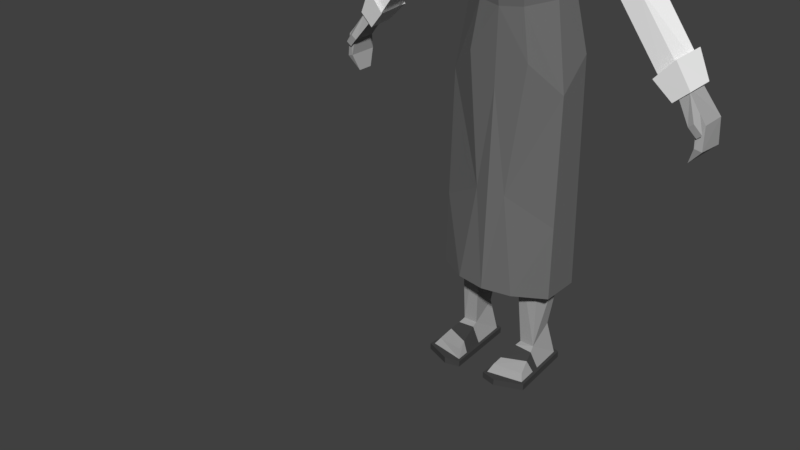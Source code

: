 # Source: Kris.blend  (saved by Blender 2.79.0; exported with 4.5.12 LTS)
import bpy
from mathutils import Matrix  # noqa: F401  (used for matrix-valued properties, if any)

bpy.ops.wm.read_factory_settings(use_empty=True)
scene = bpy.context.scene
scene.name = 'Scene'

# ---- collections
col_collection_1 = bpy.data.collections.new('Collection 1'); scene.collection.children.link(col_collection_1)

# ---- materials (node trees are filled in below, after node groups)
mat_skin = bpy.data.materials.new('Skin')
mat_skin.alpha_threshold = 0.0
mat_skin.use_transparent_shadow = False
mat_skin.diffuse_color = (0.3801, 0.3801, 0.3801, 1.0)
mat_skin.roughness = 0.5
mat_skin.line_color = (0.0, 0.0, 0.0, 1.0)
mat_dress = bpy.data.materials.new('Dress')
mat_dress.alpha_threshold = 0.0
mat_dress.use_transparent_shadow = False
mat_dress.diffuse_color = (0.1574, 0.1574, 0.1574, 1.0)
mat_dress.roughness = 0.5
mat_blouse = bpy.data.materials.new('Blouse')
mat_blouse.alpha_threshold = 0.0
mat_blouse.use_transparent_shadow = False
mat_blouse.diffuse_color = (0.855, 0.855, 0.855, 1.0)
mat_blouse.roughness = 0.5
mat_shoes = bpy.data.materials.new('Shoes')
mat_shoes.alpha_threshold = 0.0
mat_shoes.use_transparent_shadow = False
mat_shoes.diffuse_color = (0.06072, 0.06072, 0.06072, 1.0)
mat_shoes.roughness = 0.5
mat_buttons = bpy.data.materials.new('Buttons')
mat_buttons.alpha_threshold = 0.0
mat_buttons.use_transparent_shadow = False
mat_buttons.diffuse_color = (0.2462, 0.1852, 0.03507, 1.0)
mat_buttons.roughness = 0.5
mat_ribbons = bpy.data.materials.new('Ribbons')
mat_ribbons.alpha_threshold = 0.0
mat_ribbons.use_transparent_shadow = False
mat_ribbons.diffuse_color = (0.7399, 0.7066, 0.0, 1.0)
mat_ribbons.roughness = 0.5
mat_hair = bpy.data.materials.new('Hair')
mat_hair.alpha_threshold = 0.0
mat_hair.use_transparent_shadow = False
mat_hair.diffuse_color = (0.0, 0.0, 0.0, 1.0)
mat_hair.roughness = 0.5

# ---- material node trees

# ---- world
world_world = bpy.data.worlds.new('World'); scene.world = world_world
world_world.color = (0.05088, 0.05088, 0.05088)
world_world.use_sun_shadow = False
world_world.sun_shadow_jitter_overblur = 0.0
world_world.cycles.sampling_method = 'MANUAL'

# ---- meshes
me_cube = bpy.data.meshes.new('Cube')
me_cube.from_pydata([(1.143, 1.696, -0.6967), (1.143, 1.696, 0.07354), (0.5031, 8.155, 0.421), (0.4293, 6.878, 0.2436), (1.045, 9.175, -0.4524), (1.045, 9.004, -0.01188), (0.8795, 7.128, -0.5511), (1.005, 8.359, -0.5383), (0.8498, 6.995, -0.1081), (1.005, 8.301, 0.03223), (0.421, 7.259, -0.7733), (0.5864, 8.332, -0.9431), (0.4288, 9.047, 0.2443), (0.5374, 9.311, -0.6098), (0.5661, 1.696, 0.41), (0.5661, 1.696, -1.083), (0.7648, 9.381, -0.1865), (0.7552, 9.372, -0.1953), (3.348, 6.114, -0.4639), (3.266, 6.038, -0.03455), (3.027, 5.837, -0.5338), (3.001, 5.812, -0.006506), (2.194, 7.47, -0.06672), (2.236, 7.594, -0.432), (1.976, 7.293, -0.4794), (1.937, 7.241, -0.04286), (1.464, 8.934, -0.4475), (3.107, 6.588, -0.5267), (3.016, 6.514, 0.04882), (1.454, 8.774, -0.02504), (2.701, 6.179, -0.6083), (2.681, 6.145, 0.07868), (2.479, 7.359, -0.4288), (2.109, 7.025, -0.4945), (3.2, 6.166, -0.4168), (3.152, 6.124, -0.0962), (3.012, 6.008, -0.4691), (2.997, 5.994, -0.07526), (3.611, 5.616, -0.4566), (3.569, 5.58, -0.04058), (3.446, 5.478, -0.5244), (3.433, 5.466, -0.0134), (3.62, 5.15, -0.4906), (3.58, 5.161, -0.009167), (3.468, 5.196, -0.569), (3.455, 5.199, 0.02228), (3.35, 4.908, -0.3634), (3.35, 4.908, -0.05853), (3.07, 5.901, -0.06433), (3.226, 6.031, -0.08662), (3.313, 5.619, -0.03127), (3.449, 5.732, -0.05624), (3.57, 5.445, 0.04308), (3.426, 5.604, 0.06853), (3.334, 5.527, 0.05806), (3.479, 5.367, 0.03455), (0.4613, 8.57, 0.3334), (0.7523, 9.253, -0.5432), (0.7587, 9.024, 0.1072), (0.6784, 8.574, 0.1781), (0.5501, 9.011, -0.7066), (0.4474, 8.774, 0.2953), (1.045, 9.319, -0.1957), (1.061, 9.204, -0.4658), (0.8597, 9.753, -0.231), (1.057, 9.027, 0.01315), (0.4749, 8.577, 0.3656), (1.041, 9.35, -0.1946), (0.49, 9.42, -0.1888), (0.7697, 9.274, -0.5664), (0.7724, 9.041, 0.1354), (0.6966, 8.578, 0.2084), (0.5633, 9.018, -0.7389), (0.4214, 9.447, -0.1883), (0.3447, 9.176, 0.1161), (0.2854, 9.375, -0.4652), (0.8899, 9.315, -0.02904), (0.6862, 10.07, -0.1186), (0.8153, 10.86, 0.6271), (0.6481, 10.32, 0.4934), (0.5565, 9.836, 0.1089), (0.77, 11.01, 0.6084), (0.8216, 10.48, -0.009645), (0.8489, 10.97, 0.3524), (1.008, 11.02, -0.1138), (0.8115, 11.16, -0.8179), (0.7418, 11.79, 0.05374), (0.8933, 10.23, 0.03097), (0.8952, 10.02, 0.01609), (0.5925, 11.71, -0.5609), (0.6216, 11.79, 0.8216), (0.92, 11.19, 0.7687), (1.018, 11.07, 0.4236), (0.5639, 10.21, 0.8924), (0.1034, 11.27, 1.092), (0.6335, 9.505, 0.445), (0.2877, 10.46, 1.03), (0.5142, 11.24, 1.051), (0.4599, 11.11, 0.9775), (0.7528, 10.86, 0.8668), (0.9948, 11.32, 0.1376), (1.086, 10.88, 0.1972), (0.6927, 9.529, 0.1281), (0.694, 9.488, 0.2794), (0.8528, 9.543, 0.07654), (0.8391, 9.471, 0.3397), (0.9345, 9.507, 0.2083), (0.7392, 9.924, 0.3047), (0.9001, 9.901, 0.3681), (0.9768, 9.957, 0.2099), (0.8817, 10.0, 0.07345), (0.7468, 9.99, 0.1147), (0.5553, 8.892, 0.4423), (0.8665, 8.754, 0.1686), (0.913, 8.881, 0.3364), (1.097, 8.793, 0.1663), (0.5655, 8.396, 0.4988), (0.7419, 8.006, 0.2957), (0.7885, 8.132, 0.4635), (0.602, 7.692, 0.3153), (0.6452, 8.753, 0.217), (0.6201, 10.26, -0.7827), (0.8308, 9.278, -0.5035), (0.424, 8.751, 0.3455), (0.3628, 7.955, 0.5055), (0.2614, 8.875, 0.3311), (0.4317, 8.922, 0.4208), (0.5396, 9.002, 0.1935), (0.3936, 8.876, 0.2455), (0.227, 8.472, 0.4892), (0.6173, 9.158, 0.3278), (0.913, 8.081, 0.2149), (0.9595, 8.207, 0.3827), (1.115, 8.537, 0.1292), (0.9439, 7.767, 0.1161), (0.5084, 8.49, -0.8482), (0.8375, 10.14, -0.4584), (0.3047, 10.39, -0.9054), (0.5741, 9.686, -0.5056), (0.2466, 9.875, -0.863), (0.3297, 9.435, -0.8287), (0.1732, 7.804, -0.9953), (0.7624, 9.801, -0.8837), (0.4057, 10.82, -0.9244), (0.8198, 10.79, -0.5626), (0.2816, 9.724, -0.0008193), (0.4027, 9.883, -0.2228), (0.5077, 0.476, -0.09757), (0.05078, 5.088, 0.2621), (0.5077, 0.7637, -0.5483), (0.05078, 5.088, -0.7183), (0.7856, 0.476, -0.09757), (0.7569, 5.088, -0.00877), (0.7856, 0.7637, -0.5483), (0.868, 5.088, -0.6298), (0.3777, 2.865, 0.05938), (0.2993, 3.519, -0.5614), (1.02, 3.519, -0.5614), (0.8458, 2.865, -0.01923), (0.332, 3.371, 0.1509), (1.05, 2.729, -0.7024), (0.287, 2.467, -0.7024), (0.8458, 3.371, 0.07232), (0.9285, 0.2246, 0.4577), (0.4123, 0.1192, -0.661), (0.3913, 0.2677, 0.5814), (0.9037, 0.1192, -0.661), (0.3232, 0.1192, 0.6784), (0.9966, 0.1192, 0.5502), (0.9589, 0.1192, -0.7212), (1.062, 0.1192, 0.5997), (0.3562, 0.1192, -0.7203), (0.2693, 0.1192, 0.7398), (0.9634, -4.768e-07, -0.719), (1.065, -4.768e-07, 0.6018), (0.3608, -4.768e-07, -0.7192), (0.2727, -4.768e-07, 0.7411), (0.5603, 0.1192, 0.8066), (0.6575, 0.1192, -0.812), (0.6621, -4.768e-07, -0.8103), (0.5521, -4.768e-07, 0.8103), (0.9656, 0.1192, 0.1465), (0.3409, 0.1192, 0.4129), (0.8665, 0.3419, 0.2167), (0.4222, 0.3326, 0.4016), (0.3686, 0.1192, -0.004186), (0.9532, 0.1192, -0.01602), (0.8196, 0.416, 0.02244), (0.4858, 0.4465, 0.03016), (-1.143, 1.696, -0.6967), (-1.143, 1.696, 0.07354), (-0.5031, 8.155, 0.421), (-0.4293, 6.878, 0.2436), (-1.045, 9.175, -0.4524), (-1.045, 9.004, -0.01188), (-0.8795, 7.128, -0.5511), (-1.005, 8.359, -0.5383), (-0.8498, 6.995, -0.1081), (-1.005, 8.301, 0.03223), (-0.421, 7.259, -0.7733), (-0.5864, 8.332, -0.9431), (-0.4288, 9.047, 0.2443), (-0.5374, 9.311, -0.6098), (-0.5661, 1.696, 0.41), (-0.5661, 1.696, -1.083), (-1.49e-08, 1.696, -1.206), (-1.49e-08, 1.696, 0.5164), (-1.49e-08, 9.38, -0.5763), (-1.49e-08, 8.976, 0.3295), (-0.7648, 9.381, -0.1865), (-1.49e-08, 7.302, -0.8376), (-1.49e-08, 6.833, 0.3256), (-0.7552, 9.372, -0.1953), (-3.348, 6.114, -0.4639), (-3.266, 6.038, -0.03455), (-3.027, 5.837, -0.5338), (-3.001, 5.812, -0.006506), (-2.194, 7.47, -0.06672), (-2.236, 7.594, -0.432), (-1.976, 7.293, -0.4794), (-1.937, 7.241, -0.04286), (-1.464, 8.934, -0.4475), (-3.107, 6.588, -0.5267), (-3.016, 6.514, 0.04882), (-1.454, 8.774, -0.02504), (-2.701, 6.179, -0.6083), (-2.681, 6.145, 0.07868), (-2.479, 7.359, -0.4288), (-2.109, 7.025, -0.4945), (-3.2, 6.166, -0.4168), (-3.152, 6.124, -0.0962), (-3.012, 6.008, -0.4691), (-2.997, 5.994, -0.07526), (-3.611, 5.616, -0.4566), (-3.569, 5.58, -0.04058), (-3.446, 5.478, -0.5244), (-3.433, 5.466, -0.0134), (-3.62, 5.15, -0.4906), (-3.58, 5.161, -0.009167), (-3.468, 5.196, -0.569), (-3.455, 5.199, 0.02228), (-3.35, 4.908, -0.3634), (-3.35, 4.908, -0.05853), (-3.07, 5.901, -0.06433), (-3.226, 6.031, -0.08662), (-3.313, 5.619, -0.03127), (-3.449, 5.732, -0.05624), (-3.57, 5.445, 0.04308), (-3.426, 5.604, 0.06853), (-3.334, 5.527, 0.05806), (-3.479, 5.367, 0.03455), (-0.4613, 8.57, 0.3334), (-1.49e-08, 8.563, 0.4149), (-0.7523, 9.253, -0.5432), (-0.7587, 9.024, 0.1072), (-0.6784, 8.574, 0.1781), (-1.49e-08, 8.844, -0.8105), (-0.5501, 9.011, -0.7066), (-1.49e-08, 8.707, 0.385), (-0.4474, 8.774, 0.2953), (-1.045, 9.319, -0.1957), (-1.061, 9.204, -0.4658), (-0.8597, 9.753, -0.231), (-1.057, 9.027, 0.01315), (-0.4749, 8.577, 0.3656), (-1.041, 9.35, -0.1946), (-0.49, 9.42, -0.1888), (-1.49e-08, 8.537, -0.9178), (-1.49e-08, 8.135, 0.5119), (-1.49e-08, 8.57, 0.4493), (-0.7697, 9.274, -0.5664), (-0.7724, 9.041, 0.1354), (-0.6966, 8.578, 0.2084), (-1.49e-08, 8.855, -0.8444), (-0.5633, 9.018, -0.7389), (-1.49e-08, 9.07, 0.2248), (-0.4214, 9.447, -0.1883), (-0.3447, 9.176, 0.1161), (-0.2854, 9.375, -0.4652), (0.0, 10.0, -0.5524), (-0.8899, 9.315, -0.02904), (0.0, 10.67, 0.8952), (0.0, 9.701, -0.327), (-0.6862, 10.07, -0.1186), (-0.8153, 10.86, 0.6271), (0.0, 10.49, -0.9215), (0.0, 9.493, 0.4473), (-0.6481, 10.32, 0.4934), (0.0, 10.04, 0.75), (0.0, 10.3, 0.6238), (-0.5565, 9.836, 0.1089), (0.0, 11.03, 0.8775), (-0.77, 11.01, 0.6084), (-0.8216, 10.48, -0.009645), (-0.8489, 10.97, 0.3524), (-1.008, 11.02, -0.1138), (-0.8115, 11.16, -0.8179), (-0.7418, 11.79, 0.05374), (-0.8933, 10.23, 0.03097), (-0.8952, 10.02, 0.01609), (0.0, 11.23, -1.137), (0.0, 10.42, -1.031), (0.0, 11.95, -0.7146), (0.0, 11.27, 0.8977), (0.0, 11.66, 0.7434), (0.0, 12.04, 0.1091), (-0.5925, 11.71, -0.5609), (-0.6216, 11.79, 0.8216), (-0.92, 11.19, 0.7687), (-1.018, 11.07, 0.4236), (0.0, 11.85, 0.4231), (-0.5639, 10.21, 0.8924), (-0.1034, 11.27, 1.092), (-0.6335, 9.505, 0.445), (-0.2877, 10.46, 1.03), (-0.5142, 11.24, 1.051), (-0.4599, 11.11, 0.9775), (-0.7528, 10.86, 0.8668), (-0.9948, 11.32, 0.1376), (-1.086, 10.88, 0.1972), (-0.6927, 9.529, 0.1281), (-0.694, 9.488, 0.2794), (-0.8528, 9.543, 0.07654), (-0.8391, 9.471, 0.3397), (-0.9345, 9.507, 0.2083), (-0.7392, 9.924, 0.3047), (-0.9001, 9.901, 0.3681), (-0.9768, 9.957, 0.2099), (-0.8817, 10.0, 0.07345), (-0.7468, 9.99, 0.1147), (-0.5553, 8.892, 0.4423), (-0.8665, 8.754, 0.1686), (-0.913, 8.881, 0.3364), (-1.097, 8.793, 0.1663), (-0.5655, 8.396, 0.4988), (-0.7419, 8.006, 0.2957), (-0.7885, 8.132, 0.4635), (-1.49e-08, 8.99, -1.241), (-0.602, 7.692, 0.3153), (-0.6452, 8.753, 0.217), (-0.6201, 10.26, -0.7827), (-0.8308, 9.278, -0.5035), (-0.424, 8.751, 0.3455), (-0.3628, 7.955, 0.5055), (-0.2614, 8.875, 0.3311), (-0.4317, 8.922, 0.4208), (-0.5396, 9.002, 0.1935), (-0.3936, 8.876, 0.2455), (-0.227, 8.472, 0.4892), (-0.6173, 9.158, 0.3278), (-0.913, 8.081, 0.2149), (-0.9595, 8.207, 0.3827), (-1.115, 8.537, 0.1292), (-0.9439, 7.767, 0.1161), (-0.5084, 8.49, -0.8482), (-0.8375, 10.14, -0.4584), (-0.3047, 10.39, -0.9054), (-0.5741, 9.686, -0.5056), (-0.2466, 9.875, -0.863), (-1.49e-08, 8.955, -1.034), (-0.3297, 9.435, -0.8287), (-0.1732, 7.804, -0.9953), (-0.7624, 9.801, -0.8837), (-0.4057, 10.82, -0.9244), (-0.8198, 10.79, -0.5626), (0.0, 9.583, 0.1139), (-0.2816, 9.724, -0.0008193), (-0.4027, 9.883, -0.2228), (-1.49e-08, 9.23, -0.642), (-0.5077, 0.476, -0.09757), (-0.05078, 5.088, 0.2621), (-0.5077, 0.7637, -0.5483), (-0.05078, 5.088, -0.7183), (-0.7856, 0.476, -0.09757), (-0.7569, 5.088, -0.00877), (-0.7856, 0.7637, -0.5483), (-0.868, 5.088, -0.6298), (-0.3777, 2.865, 0.05938), (-0.2993, 3.519, -0.5614), (-1.02, 3.519, -0.5614), (-0.8458, 2.865, -0.01923), (-0.332, 3.371, 0.1509), (-1.05, 2.729, -0.7024), (-0.287, 2.467, -0.7024), (-0.8458, 3.371, 0.07232), (-0.9285, 0.2246, 0.4577), (-0.4123, 0.1192, -0.661), (-0.3913, 0.2677, 0.5814), (-0.9037, 0.1192, -0.661), (-0.3232, 0.1192, 0.6784), (-0.9966, 0.1192, 0.5502), (-0.9589, 0.1192, -0.7212), (-1.062, 0.1192, 0.5997), (-0.3562, 0.1192, -0.7203), (-0.2693, 0.1192, 0.7398), (-0.9634, -4.768e-07, -0.719), (-1.065, -4.768e-07, 0.6018), (-0.3608, -4.768e-07, -0.7192), (-0.2727, -4.768e-07, 0.7411), (-0.5603, 0.1192, 0.8066), (-0.6575, 0.1192, -0.812), (-0.6621, -4.768e-07, -0.8103), (-0.5521, -4.768e-07, 0.8103), (-0.9656, 0.1192, 0.1465), (-0.3409, 0.1192, 0.4129), (-0.8665, 0.3419, 0.2167), (-0.4222, 0.3326, 0.4016), (-0.3686, 0.1192, -0.004186), (-0.9532, 0.1192, -0.01602), (-0.8196, 0.416, 0.02244), (-0.4858, 0.4465, 0.03016), (0.8597, 9.753, -0.231), (0.8899, 9.315, -0.02904), (0.8952, 10.02, 0.01609), (0.6201, 10.26, -0.7827), (0.8308, 9.278, -0.5035), (0.5084, 8.49, -0.8482), (0.8375, 10.14, -0.4584), (0.3047, 10.39, -0.9054), (0.5741, 9.686, -0.5056), (0.2466, 9.875, -0.863), (0.3297, 9.435, -0.8287), (0.1732, 7.804, -0.9953), (-0.8597, 9.753, -0.231), (-0.8899, 9.315, -0.02904), (-0.8952, 10.02, 0.01609), (0.0, 10.42, -1.031), (-0.6201, 10.26, -0.7827), (-0.8308, 9.278, -0.5035), (-0.5084, 8.49, -0.8482), (-0.8375, 10.14, -0.4584), (-0.3047, 10.39, -0.9054), (-0.5741, 9.686, -0.5056), (-0.2466, 9.875, -0.863), (-1.49e-08, 8.955, -1.034), (-0.3297, 9.435, -0.8287), (-0.1732, 7.804, -0.9953), (1.143, 1.696, -0.6967), (1.143, 1.696, 0.07354), (0.4293, 6.878, 0.2436), (0.5743, 5.972, 0.2676), (0.6086, 6.186, -1.036), (1.098, 6.012, -0.6632), (0.8795, 7.128, -0.5511), (1.103, 5.461, -0.03248), (0.8498, 6.995, -0.1081), (0.421, 7.259, -0.7733), (0.5661, 1.696, 0.41), (0.5661, 1.696, -1.083), (0.5856, 3.756, -1.062), (0.2893, 3.556, 0.348), (1.124, 3.487, -0.6828), (1.128, 3.073, 0.03475), (-1.143, 1.696, -0.6967), (-1.143, 1.696, 0.07354), (-0.4293, 6.878, 0.2436), (-0.5743, 5.972, 0.2676), (-0.6086, 6.186, -1.036), (-1.098, 6.012, -0.6632), (-0.8795, 7.128, -0.5511), (-1.103, 5.461, -0.03248), (-0.8498, 6.995, -0.1081), (-0.421, 7.259, -0.7733), (-0.5661, 1.696, 0.41), (-0.5661, 1.696, -1.083), (-1.49e-08, 1.696, -1.206), (-1.49e-08, 1.696, 0.5164), (-1.49e-08, 7.302, -0.8376), (-1.49e-08, 6.201, -1.128), (-1.49e-08, 5.482, 0.355), (-1.49e-08, 6.833, 0.3256), (-0.5856, 3.756, -1.062), (-0.2893, 3.556, 0.348), (-1.124, 3.487, -0.6828), (-1.128, 3.073, 0.03475), (-1.49e-08, 3.054, 0.4585), (-1.49e-08, 3.803, -1.169)], [], [(22, 19, 18, 32), (8, 9, 2, 3), (58, 59, 71, 70), (7, 6, 10, 11), (4, 7, 63), (60, 57, 69, 72), (6, 7, 9, 8), (3, 2, 268, 211), (11, 10, 210, 267), (13, 368, 207), (67, 16, 70, 65), (13, 207, 75), (21, 31, 30, 20), (33, 32, 18, 20), (25, 24, 33), (22, 25, 21, 19), (29, 9, 25, 22), (9, 7, 24, 25), (7, 26, 23, 24), (26, 29, 22, 23), (4, 62, 5, 29, 26), (7, 4, 26), (19, 28, 31, 21), (5, 9, 29), (18, 27, 28, 19), (20, 30, 27, 18), (24, 23, 32, 33), (23, 22, 32), (21, 25, 33, 20), (18, 19, 35, 34), (20, 18, 34, 36), (21, 20, 36, 37), (19, 21, 37, 35), (51, 50, 41, 39), (34, 35, 49, 51, 39, 38), (36, 34, 38, 40), (37, 36, 40, 41, 50, 48), (38, 39, 43, 42), (40, 38, 42, 44), (41, 40, 44, 45), (39, 41, 45, 43), (45, 44, 46, 47), (43, 45, 47), (42, 43, 47, 46), (44, 42, 46), (35, 37, 48, 49), (49, 48, 54, 53), (53, 54, 55, 52), (50, 51, 52, 55), (48, 50, 55, 54), (51, 49, 53, 52), (56, 59, 58, 61), (252, 56, 61, 258), (58, 17, 68, 12), (256, 60, 72, 273), (57, 60, 13), (258, 61, 12, 208), (61, 58, 12), (5, 62, 67, 65), (63, 69, 16, 67), (9, 65, 70, 71), (7, 11, 72), (2, 66, 269, 268), (273, 72, 11, 267), (2, 9, 71, 66), (63, 7, 72, 69), (9, 5, 65), (59, 56, 66, 71), (12, 74, 275, 208), (67, 62, 4, 63), (56, 252, 269, 66), (57, 17, 16, 69), (16, 17, 58, 70), (68, 17, 13), (73, 75, 279, 146), (68, 13, 75, 73), (275, 74, 145, 365), (68, 73, 74, 12), (75, 207, 279), (74, 73, 146, 145), (291, 81, 91, 97, 94), (281, 78, 81, 291), (82, 77, 88, 87), (81, 83, 92, 91), (77, 285, 301, 137, 121, 136, 88), (282, 146, 77, 80, 145), (281, 289, 79, 78), (289, 288, 79), (79, 288, 286, 80), (282, 279, 285, 77, 146), (77, 79, 80), (84, 87, 88, 144, 85), (108, 107, 103, 105), (83, 81, 78), (82, 83, 78, 79, 77), (84, 85, 89, 86), (84, 86, 100), (84, 100, 101), (300, 302, 89, 85), (300, 85, 143, 301), (144, 88, 136), (305, 310, 86), (305, 86, 89, 302), (97, 91, 90), (92, 86, 90, 91), (310, 304, 90), (303, 94, 90, 304), (91, 97, 98, 93, 99), (91, 99, 95, 92), (94, 97, 90), (86, 310, 90), (303, 291, 94), (96, 98, 97, 94), (106, 105, 114, 115), (100, 86, 92), (101, 100, 92), (110, 109, 106, 104), (109, 108, 105, 106), (107, 111, 102, 103), (111, 110, 104, 102), (82, 87, 110, 111), (83, 82, 111, 107), (101, 92, 108, 109), (87, 101, 109, 110), (92, 83, 107, 108), (105, 103, 130, 112, 114), (104, 106, 115, 113), (114, 112, 116, 118), (134, 132, 131), (113, 117, 119, 120), (114, 113, 131, 132), (119, 117, 118), (103, 102, 125, 126), (120, 124, 123), (123, 127, 102, 104, 113, 120), (116, 124, 120), (102, 128, 125), (126, 125, 129), (125, 128, 129), (112, 130, 127, 123), (129, 128, 126), (130, 103, 102, 127), (130, 103, 126), (127, 128, 102), (130, 126, 128, 127), (115, 114, 132, 133), (131, 133, 134), (113, 115, 133, 131), (133, 132, 134), (116, 112, 123, 124), (114, 118, 117, 113), (116, 119, 118), (119, 116, 120), (301, 143, 85, 121, 137), (121, 135, 140, 139, 137), (136, 88, 64), (87, 84, 101), (95, 99, 81), (99, 91, 81), (137, 139, 337, 301), (135, 121, 136, 138), (301, 137, 139, 359), (359, 139, 140, 141), (144, 142, 85), (142, 143, 85), (142, 144, 143), (365, 282, 145, 80, 286), (76, 64, 88), (85, 144, 136, 121), (138, 136, 64, 122), (368, 13, 60, 256), (13, 17, 57), (159, 148, 150, 156), (156, 150, 154, 157), (157, 154, 152, 162), (162, 152, 148, 159), (153, 151, 166), (154, 150, 148, 152), (151, 158, 155, 147), (153, 160, 157, 158, 151), (161, 156, 157, 160), (147, 155, 156, 161, 149), (158, 162, 159, 155), (157, 162, 158), (149, 161, 160, 153), (155, 159, 156), (168, 167, 172, 177, 170), (167, 168, 163, 165), (149, 153, 166, 164), (147, 149, 164), (147, 164, 185, 188), (151, 147, 188, 187), (166, 151, 187, 186), (179, 180, 176, 175), (167, 182, 185, 164, 171, 172), (164, 166, 169, 178, 171), (178, 169, 173, 179), (172, 171, 175, 176), (177, 172, 176, 180), (169, 170, 174, 173), (166, 186, 181, 168, 170, 169), (170, 177, 180, 174), (171, 178, 179, 175), (173, 174, 180, 179), (183, 184, 165, 163), (181, 183, 163, 168), (184, 182, 167, 165), (187, 188, 184, 183), (186, 187, 183, 181), (188, 185, 182, 184), (148, 152, 14, 206), (14, 152, 1), (154, 0, 1, 152), (15, 0, 154), (15, 154, 150, 205), (217, 227, 213, 214), (197, 192, 191, 198), (254, 271, 272, 255), (196, 200, 199, 195), (193, 261, 196), (257, 274, 270, 253), (195, 197, 198, 196), (192, 211, 268, 191), (200, 267, 210, 199), (202, 207, 368), (265, 263, 271, 209), (202, 278, 207), (216, 215, 225, 226), (228, 215, 213, 227), (220, 228, 219), (217, 214, 216, 220), (224, 217, 220, 198), (198, 220, 219, 196), (196, 219, 218, 221), (221, 218, 217, 224), (193, 221, 224, 194, 260), (196, 221, 193), (214, 216, 226, 223), (194, 224, 198), (213, 214, 223, 222), (215, 213, 222, 225), (219, 228, 227, 218), (218, 227, 217), (216, 215, 228, 220), (213, 229, 230, 214), (215, 231, 229, 213), (216, 232, 231, 215), (214, 230, 232, 216), (246, 234, 236, 245), (229, 233, 234, 246, 244, 230), (231, 235, 233, 229), (232, 243, 245, 236, 235, 231), (233, 237, 238, 234), (235, 239, 237, 233), (236, 240, 239, 235), (234, 238, 240, 236), (240, 242, 241, 239), (238, 242, 240), (237, 241, 242, 238), (239, 241, 237), (230, 244, 243, 232), (244, 248, 249, 243), (248, 247, 250, 249), (245, 250, 247, 246), (243, 249, 250, 245), (246, 247, 248, 244), (251, 259, 254, 255), (252, 258, 259, 251), (254, 201, 266, 212), (256, 273, 274, 257), (253, 202, 257), (258, 208, 201, 259), (259, 201, 254), (194, 263, 265, 260), (261, 265, 209, 270), (198, 272, 271, 263), (196, 274, 200), (191, 268, 269, 264), (273, 267, 200, 274), (191, 264, 272, 198), (261, 270, 274, 196), (198, 263, 194), (255, 272, 264, 251), (201, 208, 275, 277), (265, 261, 193, 260), (251, 264, 269, 252), (253, 270, 209, 212), (209, 271, 254, 212), (266, 202, 212), (276, 367, 279, 278), (266, 276, 278, 202), (275, 365, 366, 277), (266, 201, 277, 276), (278, 279, 207), (277, 366, 367, 276), (291, 312, 315, 308, 292), (281, 291, 292, 284), (293, 298, 299, 283), (292, 308, 309, 294), (283, 299, 355, 340, 356, 301, 285), (282, 366, 290, 283, 367), (281, 284, 287, 289), (289, 287, 288), (287, 290, 286, 288), (282, 367, 283, 285, 279), (283, 290, 287), (295, 296, 364, 299, 298), (326, 323, 321, 325), (294, 284, 292), (293, 283, 287, 284, 294), (295, 297, 306, 296), (295, 318, 297), (295, 319, 318), (300, 296, 306, 302), (300, 301, 363, 296), (364, 355, 299), (305, 297, 310), (305, 302, 306, 297), (315, 307, 308), (309, 308, 307, 297), (310, 307, 304), (303, 304, 307, 312), (308, 317, 311, 316, 315), (308, 309, 313, 317), (312, 307, 315), (297, 307, 310), (303, 312, 291), (314, 312, 315, 316), (324, 333, 332, 323), (318, 309, 297), (319, 309, 318), (328, 322, 324, 327), (327, 324, 323, 326), (325, 321, 320, 329), (329, 320, 322, 328), (293, 329, 328, 298), (294, 325, 329, 293), (319, 327, 326, 309), (298, 328, 327, 319), (309, 326, 325, 294), (323, 332, 330, 349, 321), (322, 331, 333, 324), (332, 336, 334, 330), (353, 350, 351), (331, 339, 338, 335), (332, 351, 350, 331), (338, 336, 335), (321, 345, 344, 320), (339, 342, 343), (342, 339, 331, 322, 320, 346), (334, 339, 343), (320, 344, 347), (345, 348, 344), (344, 348, 347), (330, 342, 346, 349), (348, 345, 347), (349, 346, 320, 321), (349, 345, 321), (346, 320, 347), (349, 346, 347, 345), (333, 352, 351, 332), (350, 353, 352), (331, 350, 352, 333), (352, 353, 351), (334, 343, 342, 330), (332, 331, 335, 336), (334, 336, 338), (338, 339, 334), (301, 356, 340, 296, 363), (340, 356, 358, 360, 354), (355, 262, 299), (298, 319, 295), (313, 292, 317), (317, 292, 308), (356, 301, 337, 358), (354, 357, 355, 340), (301, 359, 358, 356), (359, 361, 360, 358), (364, 296, 362), (362, 296, 363), (362, 363, 364), (365, 286, 290, 366, 282), (280, 299, 262), (296, 340, 355, 364), (357, 341, 262, 355), (368, 256, 257, 202), (202, 253, 212), (381, 378, 372, 370), (378, 379, 376, 372), (379, 384, 374, 376), (384, 381, 370, 374), (375, 388, 373), (376, 374, 370, 372), (373, 369, 377, 380), (375, 373, 380, 379, 382), (383, 382, 379, 378), (369, 371, 383, 378, 377), (380, 377, 381, 384), (379, 380, 384), (371, 375, 382, 383), (377, 378, 381), (390, 392, 399, 394, 389), (389, 387, 385, 390), (371, 386, 388, 375), (369, 386, 371), (369, 410, 407, 386), (373, 409, 410, 369), (388, 408, 409, 373), (401, 397, 398, 402), (389, 394, 393, 386, 407, 404), (386, 393, 400, 391, 388), (400, 401, 395, 391), (394, 398, 397, 393), (399, 402, 398, 394), (391, 395, 396, 392), (388, 391, 392, 390, 403, 408), (392, 396, 402, 399), (393, 397, 401, 400), (395, 401, 402, 396), (405, 385, 387, 406), (403, 390, 385, 405), (406, 387, 389, 404), (409, 405, 406, 410), (408, 403, 405, 409), (410, 406, 404, 407), (370, 206, 203, 374), (203, 190, 374), (376, 374, 190, 189), (204, 376, 189), (204, 205, 372, 376), (150, 372, 205), (148, 206, 370), (414, 418, 420, 421, 416), (417, 411, 413), (416, 419, 417, 414), (426, 434, 420, 418), (434, 422, 421, 420), (412, 413, 411), (419, 415, 411, 417), (427, 429, 435, 433, 431), (430, 425, 423), (429, 427, 430, 432), (426, 431, 433, 434), (434, 433, 435, 436), (424, 423, 425), (432, 430, 423, 428), (444, 445, 439, 440), (476, 449, 448, 465), (452, 450, 447, 438), (449, 451, 437, 448), (451, 452, 438, 437), (443, 442, 441, 446), (442, 443, 445, 444), (440, 439, 470, 469), (450, 475, 466, 447), (446, 441, 468, 467), (469, 475, 450), (442, 444, 452, 451), (441, 442, 451, 449), (444, 440, 450, 452), (468, 441, 449, 476), (460, 456, 455, 461), (476, 465, 464, 471), (474, 454, 463, 472), (471, 464, 453, 473), (473, 453, 454, 474), (459, 462, 457, 458), (458, 460, 461, 459), (456, 469, 470, 455), (472, 463, 466, 475), (462, 467, 468, 457), (472, 475, 469), (458, 473, 474, 460), (457, 471, 473, 458), (460, 474, 472, 456), (468, 476, 471, 457), (440, 469, 450), (456, 472, 469)])
me_cube.polygons.foreach_set('material_index', [2, 1, 1, 1, 1, 1, 1, 1, 1, 0, 1, 0, 2, 2, 2, 2, 2, 2, 2, 2, 2, 2, 2, 2, 2, 2, 2, 2, 2, 2, 2, 2, 2, 0, 0, 0, 0, 0, 0, 0, 0, 0, 0, 0, 0, 1, 0, 0, 0, 0, 0, 2, 2, 0, 1, 2, 0, 0, 1, 1, 1, 1, 1, 1, 1, 1, 1, 1, 0, 1, 1, 1, 1, 0, 0, 0, 0, 0, 0, 0, 6, 0, 6, 6, 6, 0, 0, 0, 0, 0, 0, 6, 5, 0, 0, 6, 6, 6, 6, 6, 6, 6, 6, 6, 6, 6, 6, 6, 6, 6, 6, 6, 6, 6, 6, 6, 5, 5, 5, 5, 6, 6, 6, 6, 6, 6, 6, 6, 6, 6, 6, 6, 6, 6, 6, 6, 6, 6, 6, 6, 6, 6, 6, 6, 6, 6, 6, 6, 6, 6, 6, 6, 6, 6, 6, 6, 6, 6, 6, 6, 6, 6, 6, 6, 6, 6, 0, 6, 6, 6, 2, 2, 0, 0, 0, 0, 0, 0, 0, 0, 0, 0, 0, 0, 0, 0, 3, 0, 0, 0, 0, 0, 0, 3, 3, 3, 3, 3, 3, 3, 3, 3, 3, 3, 0, 0, 0, 3, 3, 3, 1, 1, 1, 1, 1, 2, 1, 1, 1, 1, 1, 1, 1, 1, 0, 1, 0, 2, 2, 2, 2, 2, 2, 2, 2, 2, 2, 2, 2, 2, 2, 2, 2, 2, 2, 2, 2, 2, 0, 0, 0, 0, 0, 0, 0, 0, 0, 0, 0, 0, 1, 0, 0, 0, 0, 0, 2, 2, 0, 1, 2, 0, 0, 1, 1, 1, 1, 1, 1, 1, 1, 1, 1, 0, 1, 1, 1, 1, 0, 0, 0, 0, 0, 0, 0, 6, 0, 6, 6, 6, 0, 0, 0, 0, 0, 0, 6, 5, 0, 0, 6, 6, 6, 6, 6, 6, 6, 6, 6, 6, 6, 6, 6, 6, 6, 6, 6, 6, 6, 6, 6, 5, 5, 5, 5, 6, 6, 6, 6, 6, 6, 6, 6, 6, 6, 6, 6, 6, 6, 6, 6, 6, 6, 6, 6, 6, 6, 6, 6, 6, 6, 6, 6, 6, 6, 6, 6, 6, 6, 6, 6, 6, 6, 6, 6, 6, 6, 6, 6, 6, 6, 0, 6, 6, 6, 2, 2, 0, 0, 0, 0, 0, 0, 0, 0, 0, 0, 0, 0, 0, 0, 3, 0, 0, 0, 0, 0, 0, 3, 3, 3, 3, 3, 3, 3, 3, 3, 3, 3, 0, 0, 0, 3, 3, 3, 1, 1, 1, 1, 1, 1, 1, 6, 6, 6, 6, 6, 6, 6, 6, 6, 6, 6, 6, 6, 6, 1, 1, 1, 1, 1, 1, 1, 1, 1, 1, 1, 1, 1, 1, 1, 1, 1, 1, 1, 1, 1, 1, 1, 1, 1, 1, 1, 1, 1, 1, 1, 1])
_uv = me_cube.uv_layers.new(name='UVMap')
_uv.uv.foreach_set('vector', [0.27, 0.8329, 0.2626, 0.8965, 0.2405, 0.8892, 0.2503, 0.8337, 0.1162, 0.2901, 0.125, 0.3587, 0.1002, 0.351, 0.09551, 0.2839, 0.9715, 0.6093, 0.9767, 0.6249, 0.9757, 0.6261, 0.9702, 0.61, 0.163, 0.3624, 0.1696, 0.2977, 0.1944, 0.3043, 0.1861, 0.3605, 0.1052, 0.8905, 0.1061, 0.8477, 0.1061, 0.8921, 0.2043, 0.7442, 0.1937, 0.7355, 0.1948, 0.7344, 0.2058, 0.7432, 0.6349, 0.2779, 0.6357, 0.2131, 0.6659, 0.2161, 0.6584, 0.285, 0.09551, 0.2839, 0.1002, 0.351, 0.074, 0.3499, 0.07318, 0.2815, 0.1861, 0.3605, 0.1944, 0.3043, 0.2169, 0.3065, 0.2171, 0.3713, 0.8999, 0.07892, 0.8993, 0.05031, 0.9072, 0.05149, 0.126, 0.4139, 0.1114, 0.4155, 0.1132, 0.3976, 0.1277, 0.3969, 0.1993, 0.746, 0.2028, 0.7741, 0.1942, 0.7605, 0.7069, 0.1808, 0.7028, 0.1565, 0.7393, 0.1567, 0.7349, 0.1814, 0.7569, 0.3377, 0.7833, 0.3345, 0.7832, 0.4143, 0.7607, 0.4165, 0.7113, 0.08737, 0.7346, 0.0871, 0.7348, 0.1024, 0.8433, 0.576, 0.8253, 0.5737, 0.8286, 0.4802, 0.8468, 0.4821, 0.8506, 0.6543, 0.817, 0.6471, 0.8253, 0.5737, 0.8433, 0.576, 0.709, 0.01316, 0.7393, 0.01156, 0.7346, 0.0871, 0.7113, 0.08737, 0.7493, 0.2471, 0.7869, 0.2361, 0.7798, 0.3171, 0.7593, 0.3222, 0.9078, 0.7683, 0.8854, 0.7601, 0.8884, 0.6995, 0.9078, 0.7062, 0.8102, 0.4556, 0.8102, 0.4421, 0.8106, 0.4325, 0.8324, 0.4335, 0.8326, 0.4556, 0.7493, 0.2471, 0.776, 0.2131, 0.7869, 0.2361, 0.8468, 0.4821, 0.8506, 0.5099, 0.825, 0.5039, 0.8286, 0.4802, 0.8398, 0.6764, 0.817, 0.6471, 0.8506, 0.6543, 0.2405, 0.8892, 0.2402, 0.8667, 0.27, 0.8749, 0.2626, 0.8965, 0.7607, 0.4165, 0.7567, 0.392, 0.7869, 0.3866, 0.7832, 0.4143, 0.7593, 0.3222, 0.7798, 0.3171, 0.7833, 0.3345, 0.7569, 0.3377, 0.9702, 0.6656, 0.9805, 0.6493, 0.9805, 0.6735, 0.7069, 0.1808, 0.7113, 0.08737, 0.7348, 0.1024, 0.7349, 0.1814, 0.9871, 0.9412, 0.9871, 0.9641, 0.9798, 0.9609, 0.98, 0.9438, 0.9881, 0.2131, 0.9881, 0.2355, 0.9811, 0.2315, 0.9808, 0.2185, 0.9797, 0.8035, 0.9797, 0.8313, 0.9707, 0.8283, 0.9704, 0.8076, 0.5216, 0.9701, 0.5216, 0.9883, 0.5141, 0.9824, 0.5142, 0.9718, 0.823, 0.9119, 0.8304, 0.9175, 0.8243, 0.9258, 0.817, 0.9202, 0.9036, 0.1762, 0.8864, 0.175, 0.8857, 0.1709, 0.8833, 0.1577, 0.8822, 0.151, 0.9044, 0.1515, 0.1798, 0.9004, 0.1677, 0.9054, 0.1557, 0.8713, 0.1664, 0.867, 0.8889, 0.457, 0.8681, 0.4552, 0.8683, 0.4191, 0.8953, 0.4214, 0.8934, 0.4315, 0.89, 0.4508, 0.9044, 0.1515, 0.8822, 0.151, 0.8789, 0.1296, 0.9044, 0.1275, 0.1664, 0.867, 0.1557, 0.8713, 0.1627, 0.8478, 0.1699, 0.8524, 0.8953, 0.4214, 0.8683, 0.4191, 0.8675, 0.4068, 0.8987, 0.4101, 0.817, 0.9202, 0.8243, 0.9258, 0.8237, 0.9399, 0.8174, 0.9422, 0.8987, 0.4101, 0.8675, 0.4068, 0.8799, 0.4001, 0.896, 0.4015, 0.8174, 0.9422, 0.8237, 0.9399, 0.8304, 0.9548, 0.9044, 0.1275, 0.8789, 0.1296, 0.8801, 0.1143, 0.8962, 0.113, 0.1699, 0.8524, 0.1627, 0.8478, 0.1798, 0.84, 0.01197, 0.9222, 0.0226, 0.9229, 0.0224, 0.9292, 0.01177, 0.9285, 0.01177, 0.9285, 0.0224, 0.9292, 0.0226, 0.9535, 0.01627, 0.9531, 0.01627, 0.9531, 0.0226, 0.9535, 0.0216, 0.9647, 0.01525, 0.9643, 0.4092, 0.9748, 0.4, 0.9758, 0.4029, 0.9596, 0.4092, 0.9589, 0.89, 0.4508, 0.8934, 0.4315, 0.8984, 0.4161, 0.8987, 0.4275, 0.01166, 0.9481, 0.01177, 0.9285, 0.01627, 0.9531, 0.01525, 0.9643, 0.8612, 0.7662, 0.8608, 0.7769, 0.8369, 0.7804, 0.8504, 0.7651, 0.8621, 0.7424, 0.8612, 0.7662, 0.8504, 0.7651, 0.8544, 0.7421, 0.1598, 0.7413, 0.1756, 0.7389, 0.1778, 0.7526, 0.1559, 0.7597, 0.2151, 0.7714, 0.2043, 0.7442, 0.2058, 0.7432, 0.2169, 0.7711, 0.8955, 0.08988, 0.884, 0.07732, 0.8999, 0.07892, 0.8544, 0.7421, 0.8504, 0.7651, 0.836, 0.7637, 0.8401, 0.7417, 0.8504, 0.7651, 0.8369, 0.7804, 0.836, 0.7637, 0.08121, 0.8838, 0.0923, 0.8991, 0.09236, 0.9007, 0.08001, 0.8851, 0.1867, 0.7203, 0.1948, 0.7344, 0.175, 0.7385, 0.1727, 0.7241, 0.125, 0.3587, 0.1277, 0.3969, 0.1132, 0.3976, 0.1095, 0.3733, 0.163, 0.3624, 0.1861, 0.3605, 0.1869, 0.3968, 0.1002, 0.351, 0.09847, 0.3732, 0.07374, 0.3728, 0.074, 0.3499, 0.217, 0.3881, 0.1869, 0.3968, 0.1861, 0.3605, 0.2171, 0.3713, 0.1002, 0.351, 0.125, 0.3587, 0.1095, 0.3733, 0.09847, 0.3732, 0.1599, 0.4069, 0.163, 0.3624, 0.1869, 0.3968, 0.1756, 0.4105, 0.07571, 0.8474, 0.08121, 0.8838, 0.08001, 0.8851, 0.9364, 0.3848, 0.9281, 0.3962, 0.9264, 0.3954, 0.9348, 0.3838, 0.1559, 0.7597, 0.1634, 0.7629, 0.1612, 0.7817, 0.1557, 0.7826, 0.09236, 0.9007, 0.0923, 0.8991, 0.1052, 0.8905, 0.1061, 0.8921, 0.9281, 0.3962, 0.9238, 0.4204, 0.922, 0.4204, 0.9264, 0.3954, 0.1937, 0.7355, 0.1756, 0.7389, 0.175, 0.7385, 0.1948, 0.7344, 0.9763, 0.5883, 0.9767, 0.5881, 0.9715, 0.6093, 0.9702, 0.61, 0.1778, 0.7526, 0.1756, 0.7389, 0.1993, 0.746, 0.9201, 0.3245, 0.9349, 0.3202, 0.9349, 0.3473, 0.9193, 0.3443, 0.1778, 0.7526, 0.1993, 0.746, 0.1942, 0.7605, 0.1785, 0.7562, 0.7529, 0.8711, 0.7623, 0.8552, 0.7879, 0.8661, 0.7782, 0.8774, 0.1778, 0.7526, 0.1785, 0.7562, 0.1634, 0.7629, 0.1559, 0.7597, 0.7665, 0.9577, 0.7529, 0.9507, 0.7665, 0.924, 0.9047, 0.309, 0.9201, 0.3245, 0.9193, 0.3443, 0.9088, 0.3351, 0.5141, 0.8658, 0.5464, 0.849, 0.5576, 0.8536, 0.5419, 0.8639, 0.5246, 0.8737, 0.4671, 0.7657, 0.4754, 0.7272, 0.4828, 0.7293, 0.4845, 0.7654, 0.9782, 0.7585, 0.9782, 0.7799, 0.9674, 0.7783, 0.9707, 0.7688, 0.4574, 0.1405, 0.4699, 0.139, 0.4669, 0.1451, 0.4502, 0.1512, 0.9437, 0.1229, 0.9437, 0.1761, 0.938, 0.1778, 0.9343, 0.1666, 0.9277, 0.1526, 0.9306, 0.1339, 0.9423, 0.113, 0.663, 0.806, 0.6624, 0.819, 0.6613, 0.8311, 0.6469, 0.8231, 0.6493, 0.8142, 0.4671, 0.7657, 0.4489, 0.7672, 0.4496, 0.7364, 0.4754, 0.7272, 0.4489, 0.7672, 0.4364, 0.767, 0.4496, 0.7364, 0.6367, 0.8519, 0.6181, 0.8378, 0.624, 0.8083, 0.6469, 0.8231, 0.9164, 0.892, 0.9164, 0.9064, 0.9164, 0.9298, 0.8818, 0.9087, 0.8962, 0.9003, 0.6613, 0.8311, 0.6367, 0.8519, 0.6469, 0.8231, 0.493, 0.1412, 0.484, 0.1032, 0.4842, 0.0933, 0.5141, 0.1275, 0.5274, 0.1448, 0.846, 0.1251, 0.8378, 0.125, 0.839, 0.1055, 0.847, 0.1059, 0.6536, 0.8807, 0.6419, 0.8855, 0.639, 0.8793, 0.663, 0.8528, 0.6536, 0.8807, 0.639, 0.8793, 0.6367, 0.8519, 0.6613, 0.8311, 0.493, 0.1412, 0.5274, 0.1448, 0.5158, 0.1695, 0.4862, 0.176, 0.493, 0.1412, 0.4862, 0.176, 0.4814, 0.1564, 0.493, 0.1412, 0.4814, 0.1564, 0.4776, 0.1361, 0.4845, 0.6689, 0.4837, 0.704, 0.4544, 0.6928, 0.4441, 0.6661, 0.4845, 0.6689, 0.4441, 0.6661, 0.4641, 0.6493, 0.4841, 0.6296, 0.5141, 0.1275, 0.4842, 0.0933, 0.5076, 0.09734, 0.7245, 0.859, 0.7243, 0.8741, 0.688, 0.8561, 0.7245, 0.859, 0.688, 0.8561, 0.6953, 0.8263, 0.7245, 0.819, 0.5419, 0.8639, 0.5576, 0.8536, 0.5576, 0.8857, 0.4669, 0.1451, 0.4862, 0.176, 0.4485, 0.177, 0.4502, 0.1512, 0.7243, 0.8741, 0.7242, 0.8896, 0.6939, 0.8934, 0.5196, 0.8765, 0.5246, 0.8737, 0.5576, 0.8857, 0.5275, 0.8937, 0.5576, 0.8536, 0.5419, 0.8639, 0.5364, 0.8594, 0.5255, 0.8266, 0.5433, 0.8424, 0.4502, 0.1512, 0.4444, 0.134, 0.4618, 0.06697, 0.4669, 0.1451, 0.5246, 0.8737, 0.5419, 0.8639, 0.5576, 0.8857, 0.688, 0.8561, 0.7243, 0.8741, 0.6939, 0.8934, 0.6241, 0.1858, 0.6147, 0.1858, 0.6213, 0.1764, 0.5159, 0.841, 0.5364, 0.8594, 0.5419, 0.8639, 0.5246, 0.8737, 0.8775, 0.303, 0.8704, 0.3004, 0.8703, 0.2706, 0.8795, 0.2676, 0.4814, 0.1564, 0.4862, 0.176, 0.4669, 0.1451, 0.4776, 0.1361, 0.4814, 0.1564, 0.4669, 0.1451, 0.9616, 0.4278, 0.9681, 0.4293, 0.9681, 0.4491, 0.9612, 0.4479, 0.878, 0.3228, 0.8702, 0.3196, 0.8704, 0.3004, 0.8775, 0.303, 0.9181, 0.2479, 0.9091, 0.2515, 0.9086, 0.2369, 0.9164, 0.2341, 0.3253, 0.7707, 0.3188, 0.7718, 0.3177, 0.7513, 0.3259, 0.7501, 0.3259, 0.7955, 0.3215, 0.7836, 0.3188, 0.7718, 0.3253, 0.7707, 0.9237, 0.2858, 0.9047, 0.2708, 0.9091, 0.2515, 0.9181, 0.2479, 0.8793, 0.3683, 0.8682, 0.3769, 0.8702, 0.3196, 0.878, 0.3228, 0.9597, 0.4162, 0.9681, 0.3838, 0.9681, 0.4293, 0.9616, 0.4278, 0.8409, 0.1826, 0.8331, 0.1768, 0.8378, 0.125, 0.846, 0.1251, 0.847, 0.1059, 0.839, 0.1055, 0.8379, 0.08785, 0.8372, 0.0736, 0.8556, 0.07576, 0.3177, 0.7513, 0.3129, 0.7499, 0.3018, 0.7131, 0.3139, 0.7102, 0.8556, 0.07576, 0.8372, 0.0736, 0.842, 0.04789, 0.8556, 0.03594, 0.3128, 0.9548, 0.3001, 0.9371, 0.3085, 0.9409, 0.3139, 0.7102, 0.3175, 0.6707, 0.3237, 0.6538, 0.3254, 0.7094, 0.3044, 0.9082, 0.3128, 0.912, 0.3085, 0.9409, 0.3001, 0.9371, 0.2141, 0.84, 0.2129, 0.8575, 0.2031, 0.8632, 0.839, 0.1055, 0.838, 0.1076, 0.8215, 0.07035, 0.8305, 0.07415, 0.3254, 0.7094, 0.3369, 0.6669, 0.337, 0.7086, 0.337, 0.7086, 0.332, 0.7221, 0.3259, 0.7501, 0.3177, 0.7513, 0.3139, 0.7102, 0.3254, 0.7094, 0.3362, 0.9313, 0.3452, 0.9082, 0.3452, 0.9539, 0.3259, 0.7501, 0.3391, 0.715, 0.3459, 0.7146, 0.8305, 0.07415, 0.8215, 0.07035, 0.8236, 0.04921, 0.3459, 0.7146, 0.3391, 0.715, 0.3459, 0.6936, 0.9237, 0.2132, 0.9182, 0.2229, 0.9112, 0.22, 0.9148, 0.2131, 0.2077, 0.9665, 0.2031, 0.9411, 0.2128, 0.9416, 0.9182, 0.2229, 0.9164, 0.2341, 0.9086, 0.2369, 0.9112, 0.22, 0.8379, 0.08785, 0.839, 0.1055, 0.8305, 0.07415, 0.332, 0.7221, 0.3391, 0.715, 0.3259, 0.7501, 0.2128, 0.9267, 0.2128, 0.9416, 0.2031, 0.9411, 0.2031, 0.9326, 0.8795, 0.2676, 0.8703, 0.2706, 0.8675, 0.2362, 0.8814, 0.2545, 0.3089, 0.6751, 0.3001, 0.6996, 0.3063, 0.6587, 0.3139, 0.7102, 0.3018, 0.7131, 0.3001, 0.6996, 0.3089, 0.6751, 0.8814, 0.2545, 0.8675, 0.2362, 0.8814, 0.2131, 0.842, 0.04789, 0.8372, 0.0736, 0.8307, 0.06515, 0.8347, 0.02339, 0.2044, 0.9036, 0.2031, 0.8632, 0.2129, 0.8575, 0.2141, 0.8979, 0.842, 0.04789, 0.8487, 0.01156, 0.8556, 0.03594, 0.7015, 0.9589, 0.688, 0.931, 0.7015, 0.9165, 0.4841, 0.6296, 0.4641, 0.6493, 0.4441, 0.6661, 0.4532, 0.6224, 0.4689, 0.6284, 0.4532, 0.6224, 0.4565, 0.533, 0.4661, 0.5827, 0.4707, 0.6057, 0.4689, 0.6284, 0.5076, 0.09734, 0.4842, 0.0933, 0.4956, 0.07946, 0.484, 0.1032, 0.493, 0.1412, 0.4776, 0.1361, 0.9469, 0.6453, 0.9335, 0.592, 0.9469, 0.5881, 0.5914, 0.1858, 0.5838, 0.1807, 0.5914, 0.1733, 0.4689, 0.6284, 0.4707, 0.6057, 0.4845, 0.5587, 0.4841, 0.6296, 0.5262, 0.01156, 0.5234, 0.1002, 0.5076, 0.09734, 0.5112, 0.07489, 0.4841, 0.6296, 0.4689, 0.6284, 0.4707, 0.6057, 0.484, 0.5571, 0.484, 0.5571, 0.4707, 0.6057, 0.4661, 0.5827, 0.4744, 0.4967, 0.5141, 0.1275, 0.5274, 0.07928, 0.5274, 0.1448, 0.4464, 0.6, 0.4641, 0.6493, 0.4441, 0.6661, 0.9497, 0.4802, 0.9501, 0.528, 0.9284, 0.528, 0.6408, 0.8073, 0.663, 0.806, 0.6493, 0.8142, 0.6469, 0.8231, 0.624, 0.8083, 0.4855, 0.05993, 0.4956, 0.07946, 0.4842, 0.0933, 0.5274, 0.1448, 0.5141, 0.1275, 0.5076, 0.09734, 0.5234, 0.1002, 0.5112, 0.07489, 0.5076, 0.09734, 0.4956, 0.07946, 0.5105, 0.05621, 0.8993, 0.05031, 0.8999, 0.07892, 0.884, 0.07732, 0.8789, 0.0473, 0.1993, 0.746, 0.1756, 0.7389, 0.1937, 0.7355, 0.3257, 0.4967, 0.3174, 0.4178, 0.3691, 0.4144, 0.3631, 0.4871, 0.1938, 0.6141, 0.2012, 0.6972, 0.1579, 0.6941, 0.1557, 0.6113, 0.5466, 0.2928, 0.5446, 0.2131, 0.5776, 0.2146, 0.5802, 0.3026, 0.726, 0.3647, 0.726, 0.4551, 0.6899, 0.457, 0.6992, 0.3662, 0.545, 0.4375, 0.5686, 0.4527, 0.5383, 0.4696, 0.48, 0.8803, 0.4364, 0.8803, 0.442, 0.8291, 0.4777, 0.8472, 0.7136, 0.2131, 0.7241, 0.3382, 0.6998, 0.3395, 0.6989, 0.2139, 0.545, 0.4375, 0.5384, 0.3333, 0.5466, 0.2928, 0.5749, 0.3287, 0.5686, 0.4527, 0.1989, 0.559, 0.1938, 0.6141, 0.1557, 0.6113, 0.1575, 0.5697, 0.3416, 0.6196, 0.3311, 0.5185, 0.3631, 0.4871, 0.3712, 0.5291, 0.3653, 0.6063, 0.7241, 0.3382, 0.726, 0.3647, 0.6992, 0.3662, 0.6998, 0.3395, 0.5466, 0.2928, 0.5802, 0.3026, 0.5749, 0.3287, 0.1934, 0.469, 0.1989, 0.559, 0.1575, 0.5697, 0.1787, 0.4679, 0.3311, 0.5185, 0.3257, 0.4967, 0.3631, 0.4871, 0.8206, 0.8739, 0.8558, 0.8827, 0.8585, 0.8861, 0.8429, 0.8887, 0.817, 0.8763, 0.5888, 0.9317, 0.5888, 0.9664, 0.5832, 0.9624, 0.5809, 0.9348, 0.1934, 0.469, 0.1787, 0.4679, 0.1753, 0.4336, 0.2012, 0.4355, 0.3416, 0.6196, 0.3653, 0.6063, 0.3712, 0.629, 0.3416, 0.6196, 0.3712, 0.629, 0.3363, 0.6298, 0.3348, 0.6205, 0.3702, 0.9057, 0.3846, 0.9025, 0.3872, 0.9087, 0.3698, 0.9123, 0.5383, 0.4696, 0.5686, 0.4527, 0.5749, 0.4555, 0.5725, 0.4696, 0.02795, 0.8153, 0.0284, 0.73, 0.03787, 0.7326, 0.03783, 0.8094, 0.8558, 0.8827, 0.8557, 0.8688, 0.8556, 0.8468, 0.8553, 0.8122, 0.8585, 0.8093, 0.8585, 0.8861, 0.8553, 0.8122, 0.8293, 0.8107, 0.8266, 0.8073, 0.8428, 0.8035, 0.8585, 0.8093, 0.9781, 0.02716, 0.9782, 0.0432, 0.9719, 0.04345, 0.9718, 0.02741, 0.04289, 0.7327, 0.04289, 0.8095, 0.03783, 0.8094, 0.03787, 0.7326, 0.9733, 0.1386, 0.9734, 0.1541, 0.967, 0.1539, 0.967, 0.139, 0.514, 0.5965, 0.514, 0.6658, 0.5078, 0.6658, 0.5078, 0.5965, 0.8293, 0.8107, 0.8247, 0.8444, 0.8235, 0.8528, 0.8206, 0.8739, 0.817, 0.8763, 0.8266, 0.8073, 0.9734, 0.1132, 0.9733, 0.1386, 0.967, 0.139, 0.967, 0.113, 0.9782, 0.01156, 0.9781, 0.02716, 0.9718, 0.02741, 0.9719, 0.01181, 0.01769, 0.8117, 0.01166, 0.7428, 0.0284, 0.73, 0.02795, 0.8153, 0.3697, 0.9228, 0.3948, 0.927, 0.3985, 0.9358, 0.3692, 0.9358, 0.5811, 0.4696, 0.5851, 0.4591, 0.5977, 0.4647, 0.6024, 0.4696, 0.315, 0.6243, 0.3142, 0.6304, 0.3001, 0.6307, 0.3054, 0.6265, 0.3698, 0.9123, 0.3872, 0.9087, 0.3948, 0.927, 0.3697, 0.9228, 0.5725, 0.4696, 0.5749, 0.4555, 0.5851, 0.4591, 0.5811, 0.4696, 0.3348, 0.6205, 0.3363, 0.6298, 0.3142, 0.6304, 0.315, 0.6243, 0.3576, 0.19, 0.3209, 0.1896, 0.3298, 0.01197, 0.3595, 0.0121, 0.3298, 0.01197, 0.3209, 0.1896, 0.3001, 0.01156, 0.3766, 0.8035, 0.3692, 0.6565, 0.4099, 0.6538, 0.4099, 0.805, 0.3322, 0.3913, 0.3001, 0.3913, 0.3142, 0.2131, 0.3322, 0.3913, 0.3142, 0.2131, 0.3578, 0.2131, 0.3626, 0.3912, 0.1007, 0.7651, 0.08137, 0.7503, 0.07879, 0.7057, 0.1016, 0.7099, 0.02642, 0.2901, 0.05014, 0.2839, 0.04703, 0.351, 0.01886, 0.3587, 0.9327, 0.8225, 0.9311, 0.8219, 0.946, 0.8035, 0.9471, 0.8047, 0.2695, 0.3624, 0.2482, 0.3605, 0.239, 0.3043, 0.2628, 0.2977, 0.1295, 0.7072, 0.1304, 0.7057, 0.1304, 0.7502, 0.2151, 0.801, 0.2169, 0.8013, 0.2099, 0.8139, 0.2085, 0.8132, 0.04771, 0.4929, 0.02435, 0.5002, 0.01682, 0.4422, 0.047, 0.4386, 0.05014, 0.2839, 0.07318, 0.2815, 0.074, 0.3499, 0.04703, 0.351, 0.2482, 0.3605, 0.2171, 0.3713, 0.2169, 0.3065, 0.239, 0.3043, 0.9072, 0.02296, 0.9072, 0.05149, 0.8993, 0.05031, 0.016, 0.4139, 0.016, 0.3969, 0.03158, 0.3976, 0.0306, 0.4155, 0.2099, 0.8015, 0.1998, 0.79, 0.2028, 0.7741, 0.7567, 0.6823, 0.7846, 0.6828, 0.7893, 0.7035, 0.7529, 0.7026, 0.633, 0.6583, 0.6368, 0.5794, 0.659, 0.5819, 0.6591, 0.6617, 0.761, 0.7661, 0.7846, 0.7529, 0.7841, 0.768, 0.8375, 0.3138, 0.8411, 0.4075, 0.8227, 0.4094, 0.8194, 0.316, 0.8442, 0.2352, 0.8375, 0.3138, 0.8194, 0.316, 0.8102, 0.2423, 0.759, 0.8297, 0.761, 0.7661, 0.7841, 0.768, 0.7893, 0.8321, 0.6257, 0.7487, 0.6354, 0.6738, 0.6557, 0.6791, 0.663, 0.7599, 0.08124, 0.8024, 0.08135, 0.7629, 0.1007, 0.7651, 0.1036, 0.8029, 0.0812, 0.8242, 0.08124, 0.8024, 0.1036, 0.8029, 0.1045, 0.8242, 0.09486, 0.824, 0.6257, 0.7487, 0.663, 0.7599, 0.6522, 0.7829, 0.8411, 0.4075, 0.8227, 0.4094, 0.8184, 0.3853, 0.8442, 0.3793, 0.8332, 0.2131, 0.8442, 0.2352, 0.8102, 0.2423, 0.07879, 0.7057, 0.1016, 0.7099, 0.1062, 0.7226, 0.07571, 0.718, 0.6368, 0.5794, 0.659, 0.5819, 0.663, 0.6094, 0.6331, 0.6038, 0.6354, 0.6738, 0.633, 0.6583, 0.6591, 0.6617, 0.6557, 0.6791, 0.08135, 0.7629, 0.08137, 0.7503, 0.1007, 0.7651, 0.7567, 0.6823, 0.7846, 0.6828, 0.7846, 0.7529, 0.761, 0.7661, 0.9448, 0.9854, 0.9404, 0.9837, 0.9397, 0.9668, 0.9448, 0.9628, 0.9883, 0.2807, 0.9808, 0.2755, 0.981, 0.2628, 0.9883, 0.2587, 0.9804, 0.5629, 0.9734, 0.5584, 0.9737, 0.5377, 0.9804, 0.5351, 0.5523, 0.9884, 0.5451, 0.9869, 0.545, 0.9762, 0.5523, 0.9701, 0.6239, 0.9516, 0.6181, 0.9432, 0.6257, 0.9377, 0.6315, 0.946, 0.1566, 0.9329, 0.1775, 0.9285, 0.1775, 0.9504, 0.1712, 0.9503, 0.1596, 0.95, 0.1557, 0.9499, 0.9061, 0.8087, 0.8921, 0.842, 0.8818, 0.8375, 0.8942, 0.8035, 0.03274, 0.8384, 0.03393, 0.8439, 0.03759, 0.8604, 0.03954, 0.8693, 0.01256, 0.8715, 0.01194, 0.84, 0.4199, 0.5831, 0.4199, 0.6018, 0.3945, 0.6015, 0.3978, 0.585, 0.8921, 0.842, 0.8953, 0.8566, 0.8884, 0.8611, 0.8818, 0.8375, 0.03954, 0.8693, 0.0428, 0.8831, 0.01166, 0.8865, 0.01256, 0.8715, 0.6181, 0.9432, 0.6189, 0.9212, 0.6255, 0.9236, 0.6257, 0.9377, 0.0428, 0.8831, 0.03977, 0.8975, 0.0237, 0.8991, 0.01166, 0.8865, 0.6189, 0.9212, 0.6315, 0.9086, 0.6255, 0.9236, 0.4199, 0.6018, 0.4125, 0.6203, 0.3964, 0.6196, 0.3945, 0.6015, 0.8953, 0.8566, 0.9061, 0.8689, 0.8884, 0.8611, 0.241, 0.9618, 0.2407, 0.9555, 0.2515, 0.9547, 0.2518, 0.9609, 0.2407, 0.9555, 0.2456, 0.9315, 0.2518, 0.9309, 0.2515, 0.9547, 0.2456, 0.9315, 0.244, 0.9203, 0.2503, 0.9196, 0.2518, 0.9309, 0.7586, 0.4407, 0.7586, 0.4564, 0.7524, 0.4556, 0.7493, 0.4397, 0.03393, 0.8439, 0.0428, 0.8649, 0.04266, 0.8746, 0.03759, 0.8604, 0.2402, 0.9361, 0.244, 0.9203, 0.2456, 0.9315, 0.2407, 0.9555, 0.8621, 0.7179, 0.8512, 0.7183, 0.8382, 0.7009, 0.862, 0.7058, 0.8621, 0.7424, 0.8544, 0.7421, 0.8512, 0.7183, 0.8621, 0.7179, 0.8382, 0.7009, 0.8367, 0.7188, 0.817, 0.7134, 0.8198, 0.6995, 0.2151, 0.7714, 0.2169, 0.7711, 0.2169, 0.8013, 0.2151, 0.801, 0.9058, 0.01156, 0.9072, 0.02296, 0.8915, 0.02004, 0.8544, 0.7421, 0.8401, 0.7417, 0.8367, 0.7188, 0.8512, 0.7183, 0.8512, 0.7183, 0.8367, 0.7188, 0.8382, 0.7009, 0.9416, 0.9133, 0.9397, 0.913, 0.9417, 0.896, 0.9423, 0.8969, 0.8818, 0.9678, 0.8827, 0.9535, 0.8972, 0.9529, 0.8972, 0.9729, 0.01886, 0.3587, 0.03589, 0.3733, 0.03158, 0.3976, 0.016, 0.3969, 0.2695, 0.3624, 0.2466, 0.3968, 0.2482, 0.3605, 0.04703, 0.351, 0.074, 0.3499, 0.07374, 0.3728, 0.04828, 0.3732, 0.217, 0.3881, 0.2171, 0.3713, 0.2482, 0.3605, 0.2466, 0.3968, 0.04703, 0.351, 0.04828, 0.3732, 0.03589, 0.3733, 0.01886, 0.3587, 0.2723, 0.4069, 0.2571, 0.4105, 0.2466, 0.3968, 0.2695, 0.3624, 0.9565, 0.9396, 0.9397, 0.913, 0.9416, 0.9133, 0.9364, 0.456, 0.9348, 0.457, 0.9264, 0.4454, 0.9281, 0.4446, 0.1644, 0.804, 0.1557, 0.7826, 0.1612, 0.7817, 0.1702, 0.7985, 0.9417, 0.896, 0.9561, 0.892, 0.9565, 0.8938, 0.9423, 0.8969, 0.9281, 0.4446, 0.9264, 0.4454, 0.922, 0.4204, 0.9238, 0.4204, 0.947, 0.8557, 0.9471, 0.8572, 0.9294, 0.8462, 0.93, 0.8463, 0.9294, 0.8462, 0.9311, 0.8219, 0.9327, 0.8225, 0.93, 0.8463, 0.1874, 0.8033, 0.2099, 0.8015, 0.1904, 0.8168, 0.5141, 0.9429, 0.5166, 0.9223, 0.5355, 0.9168, 0.5207, 0.947, 0.1874, 0.8033, 0.1867, 0.7997, 0.1998, 0.79, 0.2099, 0.8015, 0.7529, 0.8711, 0.7782, 0.8774, 0.7818, 0.8926, 0.7542, 0.8904, 0.1874, 0.8033, 0.1644, 0.804, 0.1702, 0.7985, 0.1867, 0.7997, 0.5207, 0.947, 0.5355, 0.9168, 0.5355, 0.9468, 0.7542, 0.8904, 0.7818, 0.8926, 0.7879, 0.9009, 0.767, 0.8988, 0.3001, 0.8459, 0.3092, 0.8373, 0.3266, 0.8475, 0.3442, 0.859, 0.334, 0.864, 0.4671, 0.7657, 0.4845, 0.7654, 0.4845, 0.8037, 0.4772, 0.806, 0.9736, 0.06657, 0.9794, 0.07786, 0.9816, 0.08767, 0.9718, 0.08767, 0.255, 0.7551, 0.2444, 0.7458, 0.2607, 0.7433, 0.2665, 0.7508, 0.5978, 0.08498, 0.6033, 0.09162, 0.58, 0.08781, 0.5647, 0.08106, 0.5594, 0.07445, 0.5551, 0.06462, 0.5593, 0.06883, 0.5425, 0.7959, 0.5409, 0.777, 0.548, 0.7651, 0.5648, 0.7669, 0.5551, 0.7802, 0.4671, 0.7657, 0.4772, 0.806, 0.451, 0.799, 0.4489, 0.7672, 0.4489, 0.7672, 0.451, 0.799, 0.4364, 0.767, 0.555, 0.7382, 0.548, 0.7651, 0.5141, 0.7694, 0.5232, 0.7464, 0.5425, 0.7959, 0.5551, 0.7802, 0.5648, 0.7669, 0.5846, 0.8035, 0.5585, 0.7988, 0.5648, 0.7669, 0.548, 0.7651, 0.555, 0.7382, 0.5844, 0.1285, 0.5508, 0.1185, 0.5673, 0.1087, 0.6033, 0.09162, 0.6015, 0.09914, 0.7902, 0.0687, 0.7868, 0.08768, 0.7795, 0.0862, 0.7827, 0.067, 0.5846, 0.7269, 0.5724, 0.719, 0.5766, 0.7176, 0.5784, 0.7516, 0.5648, 0.7669, 0.555, 0.7382, 0.5724, 0.719, 0.5846, 0.7269, 0.5844, 0.1285, 0.5845, 0.1502, 0.5575, 0.1347, 0.5508, 0.1185, 0.5844, 0.1285, 0.5925, 0.1425, 0.5845, 0.1502, 0.5844, 0.1285, 0.6002, 0.1302, 0.5925, 0.1425, 0.7288, 0.5153, 0.6899, 0.5184, 0.701, 0.4916, 0.7295, 0.4802, 0.7288, 0.5153, 0.7293, 0.5546, 0.7096, 0.5351, 0.6899, 0.5184, 0.5673, 0.1087, 0.58, 0.08781, 0.6033, 0.09162, 0.91, 0.6225, 0.8739, 0.6253, 0.9101, 0.6073, 0.91, 0.6225, 0.9102, 0.6624, 0.8814, 0.6551, 0.8739, 0.6253, 0.3266, 0.8475, 0.3442, 0.8267, 0.3442, 0.859, 0.2607, 0.7433, 0.2444, 0.7458, 0.2402, 0.7334, 0.2752, 0.7203, 0.9101, 0.6073, 0.8797, 0.5881, 0.9102, 0.5918, 0.3055, 0.8352, 0.3147, 0.8186, 0.3442, 0.8267, 0.3092, 0.8373, 0.3442, 0.859, 0.3291, 0.8696, 0.3108, 0.8851, 0.3215, 0.8522, 0.3266, 0.8475, 0.2444, 0.7458, 0.2607, 0.7433, 0.2752, 0.8098, 0.2442, 0.7643, 0.3092, 0.8373, 0.3442, 0.8267, 0.3266, 0.8475, 0.8739, 0.6253, 0.8797, 0.5881, 0.9101, 0.6073, 0.5605, 0.1851, 0.5508, 0.1851, 0.5601, 0.1733, 0.3004, 0.8702, 0.3092, 0.8373, 0.3266, 0.8475, 0.3215, 0.8522, 0.7926, 0.08625, 0.7982, 0.1243, 0.7882, 0.1189, 0.7868, 0.08768, 0.3692, 0.9706, 0.3766, 0.9589, 0.3766, 0.9808, 0.6002, 0.1302, 0.6089, 0.1379, 0.5925, 0.1425, 0.9618, 0.3226, 0.9616, 0.3066, 0.9689, 0.3075, 0.9688, 0.3233, 0.9496, 0.2335, 0.9507, 0.2177, 0.9575, 0.2131, 0.9573, 0.2291, 0.408, 0.4647, 0.406, 0.4834, 0.3982, 0.4808, 0.3989, 0.461, 0.6599, 0.03641, 0.6599, 0.05698, 0.6514, 0.05542, 0.6533, 0.03506, 0.6609, 0.01156, 0.6599, 0.03641, 0.6533, 0.03506, 0.6562, 0.02331, 0.4138, 0.4144, 0.408, 0.4647, 0.3989, 0.461, 0.3945, 0.4364, 0.947, 0.2708, 0.9496, 0.2335, 0.9573, 0.2291, 0.9575, 0.2759, 0.9597, 0.331, 0.9618, 0.3226, 0.9688, 0.3233, 0.9689, 0.3607, 0.7982, 0.01156, 0.7902, 0.0687, 0.7827, 0.067, 0.7899, 0.01548, 0.7868, 0.08768, 0.7882, 0.1189, 0.7689, 0.1168, 0.7738, 0.1031, 0.7795, 0.0862, 0.6514, 0.05542, 0.6466, 0.09645, 0.6346, 0.09315, 0.6472, 0.05671, 0.7882, 0.1189, 0.7778, 0.1576, 0.7671, 0.1428, 0.7689, 0.1168, 0.9441, 0.6995, 0.9397, 0.7163, 0.9311, 0.7229, 0.6466, 0.09645, 0.6583, 0.0977, 0.655, 0.1533, 0.6493, 0.1361, 0.9355, 0.758, 0.9311, 0.7229, 0.9397, 0.7163, 0.9441, 0.7514, 0.4844, 0.9613, 0.4729, 0.9389, 0.4826, 0.9439, 0.406, 0.4834, 0.4114, 0.5106, 0.4064, 0.5111, 0.3982, 0.4808, 0.6583, 0.0977, 0.6701, 0.09895, 0.6694, 0.1407, 0.6701, 0.09895, 0.6583, 0.0977, 0.6466, 0.09645, 0.6514, 0.05542, 0.6599, 0.05698, 0.6652, 0.0853, 0.6549, 0.9297, 0.6643, 0.9086, 0.6643, 0.9526, 0.6599, 0.05698, 0.6795, 0.0933, 0.6723, 0.09265, 0.9866, 0.892, 0.9866, 0.9181, 0.9798, 0.8978, 0.6795, 0.0933, 0.6795, 0.1144, 0.6723, 0.09265, 0.4125, 0.5134, 0.4026, 0.5188, 0.3997, 0.5068, 0.4074, 0.4999, 0.1186, 0.9238, 0.1223, 0.9489, 0.1125, 0.9486, 0.4074, 0.4999, 0.3997, 0.5068, 0.3982, 0.4808, 0.406, 0.4834, 0.7738, 0.1031, 0.7626, 0.1147, 0.7795, 0.0862, 0.6652, 0.0853, 0.6599, 0.05698, 0.6723, 0.09265, 0.1223, 0.9655, 0.113, 0.959, 0.1125, 0.9486, 0.1223, 0.9489, 0.7982, 0.1243, 0.7982, 0.1379, 0.7875, 0.1544, 0.7882, 0.1189, 0.6405, 0.1314, 0.6369, 0.1477, 0.6322, 0.1065, 0.6466, 0.09645, 0.6405, 0.1314, 0.6322, 0.1065, 0.6346, 0.09315, 0.08918, 0.9238, 0.08918, 0.9608, 0.07571, 0.9425, 0.4138, 0.5393, 0.4098, 0.56, 0.4026, 0.5188, 0.4125, 0.5134, 0.4746, 0.9034, 0.4844, 0.9085, 0.4826, 0.9439, 0.4729, 0.9389, 0.7671, 0.1428, 0.7778, 0.1576, 0.7667, 0.1798, 0.4495, 0.9034, 0.4495, 0.9581, 0.4364, 0.9391, 0.7293, 0.5546, 0.7147, 0.556, 0.6996, 0.5621, 0.6899, 0.5184, 0.7096, 0.5351, 0.6996, 0.5621, 0.7147, 0.556, 0.7166, 0.5786, 0.7124, 0.6017, 0.7032, 0.6514, 0.58, 0.08781, 0.5953, 0.0776, 0.6033, 0.09162, 0.6015, 0.09914, 0.6002, 0.1302, 0.5844, 0.1285, 0.5942, 0.8266, 0.5942, 0.9, 0.5809, 0.8946, 0.5809, 0.8946, 0.5942, 0.9, 0.5871, 0.9085, 0.7147, 0.556, 0.7293, 0.5546, 0.729, 0.6255, 0.7166, 0.5786, 0.5808, 0.01156, 0.5819, 0.0648, 0.58, 0.08781, 0.5647, 0.08106, 0.7293, 0.5546, 0.7295, 0.6271, 0.7166, 0.5786, 0.7147, 0.556, 0.7295, 0.6271, 0.7208, 0.6875, 0.7124, 0.6017, 0.7166, 0.5786, 0.5673, 0.1087, 0.5508, 0.1185, 0.5647, 0.06766, 0.6926, 0.5845, 0.6899, 0.5184, 0.7096, 0.5351, 0.9484, 0.01156, 0.9484, 0.06326, 0.9306, 0.05735, 0.5263, 0.7808, 0.5141, 0.7694, 0.548, 0.7651, 0.5409, 0.777, 0.5425, 0.7959, 0.6089, 0.06768, 0.6033, 0.09162, 0.5953, 0.0776, 0.5508, 0.1185, 0.5647, 0.08106, 0.58, 0.08781, 0.5673, 0.1087, 0.5819, 0.0648, 0.5856, 0.05747, 0.5953, 0.0776, 0.58, 0.08781, 0.8993, 0.05031, 0.8789, 0.0473, 0.8915, 0.02004, 0.9072, 0.02296, 0.2099, 0.8015, 0.2085, 0.8132, 0.1904, 0.8168, 0.4688, 0.3815, 0.5065, 0.39, 0.5135, 0.4736, 0.4615, 0.4728, 0.2626, 0.5165, 0.2246, 0.5192, 0.2264, 0.4365, 0.2694, 0.4336, 0.5769, 0.5519, 0.5443, 0.5658, 0.548, 0.4985, 0.5803, 0.4927, 0.1141, 0.5308, 0.08668, 0.5295, 0.07571, 0.4386, 0.1141, 0.4404, 0.5789, 0.6719, 0.5846, 0.6939, 0.5552, 0.6851, 0.3692, 0.8793, 0.3715, 0.8463, 0.4072, 0.8281, 0.4128, 0.8793, 0.1044, 0.6825, 0.0897, 0.6818, 0.08821, 0.5561, 0.1133, 0.5573, 0.5789, 0.6719, 0.5552, 0.6851, 0.5494, 0.5861, 0.5769, 0.5519, 0.5846, 0.5826, 0.267, 0.5718, 0.2257, 0.5609, 0.2246, 0.5192, 0.2626, 0.5165, 0.4847, 0.2304, 0.5083, 0.2456, 0.515, 0.3359, 0.5065, 0.39, 0.4742, 0.355, 0.1133, 0.5573, 0.08821, 0.5561, 0.08668, 0.5295, 0.1141, 0.5308, 0.5769, 0.5519, 0.5494, 0.5861, 0.5443, 0.5658, 0.2622, 0.6616, 0.2475, 0.6626, 0.2257, 0.5609, 0.267, 0.5718, 0.4742, 0.355, 0.5065, 0.39, 0.4688, 0.3815, 0.6916, 0.7255, 0.688, 0.7231, 0.7139, 0.7107, 0.7295, 0.7133, 0.7269, 0.7167, 0.9753, 0.7353, 0.9674, 0.7314, 0.9697, 0.7027, 0.9753, 0.6995, 0.2622, 0.6616, 0.2694, 0.6952, 0.2435, 0.697, 0.2475, 0.6626, 0.4847, 0.2304, 0.515, 0.2133, 0.5083, 0.2456, 0.4847, 0.2304, 0.478, 0.229, 0.4802, 0.2132, 0.515, 0.2133, 0.7046, 0.7587, 0.7024, 0.7525, 0.72, 0.7511, 0.7193, 0.7578, 0.5846, 0.6939, 0.5503, 0.6944, 0.5488, 0.6868, 0.5552, 0.6851, 0.8951, 0.4802, 0.905, 0.4846, 0.905, 0.561, 0.8955, 0.565, 0.7269, 0.7167, 0.7295, 0.7133, 0.7295, 0.7901, 0.7264, 0.7872, 0.7266, 0.7526, 0.7268, 0.7306, 0.7264, 0.7872, 0.7295, 0.7901, 0.7139, 0.7959, 0.6976, 0.7921, 0.7004, 0.7887, 0.9797, 0.496, 0.9734, 0.4958, 0.9735, 0.4802, 0.9798, 0.4804, 0.5141, 0.5734, 0.5078, 0.5734, 0.5078, 0.4967, 0.5141, 0.4968, 0.05224, 0.9372, 0.04593, 0.9367, 0.04595, 0.9224, 0.05226, 0.9222, 0.8801, 0.4848, 0.8848, 0.4853, 0.8787, 0.5547, 0.8739, 0.5541, 0.7004, 0.7887, 0.6976, 0.7921, 0.688, 0.7231, 0.6916, 0.7255, 0.6946, 0.7466, 0.6957, 0.7551, 0.05226, 0.9643, 0.04595, 0.9645, 0.04593, 0.9367, 0.05224, 0.9372, 0.9798, 0.512, 0.9735, 0.5118, 0.9734, 0.4958, 0.9797, 0.496, 0.8848, 0.4853, 0.8951, 0.4802, 0.8955, 0.565, 0.8787, 0.5547, 0.6994, 0.7425, 0.6954, 0.7301, 0.7234, 0.7219, 0.7223, 0.7314, 0.6946, 0.7466, 0.6916, 0.7255, 0.6954, 0.7301, 0.6994, 0.7425, 0.4585, 0.2234, 0.449, 0.2202, 0.4441, 0.2131, 0.4582, 0.2131, 0.7024, 0.7525, 0.6994, 0.7425, 0.7223, 0.7314, 0.72, 0.7511, 0.5503, 0.6944, 0.5417, 0.6945, 0.5383, 0.689, 0.5488, 0.6868, 0.478, 0.229, 0.4585, 0.2234, 0.4582, 0.2131, 0.4802, 0.2132, 0.363, 0.19, 0.3595, 0.0121, 0.3897, 0.01197, 0.401, 0.1896, 0.3897, 0.01197, 0.4211, 0.01156, 0.401, 0.1896, 0.7568, 0.4812, 0.7896, 0.4802, 0.7937, 0.6591, 0.7529, 0.6591, 0.392, 0.3913, 0.406, 0.2131, 0.4208, 0.3913, 0.392, 0.3913, 0.3626, 0.3912, 0.3632, 0.2131, 0.406, 0.2131, 0.3578, 0.2131, 0.3632, 0.2131, 0.3626, 0.3912, 0.3576, 0.19, 0.3595, 0.0121, 0.363, 0.19, 0.4532, 0.6224, 0.4689, 0.6284, 0.4707, 0.6057, 0.4661, 0.5827, 0.4565, 0.533, 0.5076, 0.09734, 0.4956, 0.07946, 0.4842, 0.0933, 0.5262, 0.01156, 0.5112, 0.07489, 0.5076, 0.09734, 0.5234, 0.1002, 0.4841, 0.6296, 0.484, 0.5571, 0.4707, 0.6057, 0.4689, 0.6284, 0.484, 0.5571, 0.4744, 0.4967, 0.4661, 0.5827, 0.4707, 0.6057, 0.4855, 0.05993, 0.4842, 0.0933, 0.4956, 0.07946, 0.5112, 0.07489, 0.5105, 0.05621, 0.4956, 0.07946, 0.5076, 0.09734, 0.6996, 0.5621, 0.7032, 0.6514, 0.7124, 0.6017, 0.7166, 0.5786, 0.7147, 0.556, 0.58, 0.08781, 0.6033, 0.09162, 0.5953, 0.0776, 0.5808, 0.01156, 0.5647, 0.08106, 0.58, 0.08781, 0.5819, 0.0648, 0.7293, 0.5546, 0.7147, 0.556, 0.7166, 0.5786, 0.7295, 0.6271, 0.7295, 0.6271, 0.7166, 0.5786, 0.7124, 0.6017, 0.7208, 0.6875, 0.6089, 0.06768, 0.5953, 0.0776, 0.6033, 0.09162, 0.5819, 0.0648, 0.58, 0.08781, 0.5953, 0.0776, 0.5856, 0.05747, 0.1299, 0.2095, 0.1162, 0.2901, 0.09551, 0.2839, 0.1033, 0.2363, 0.2175, 0.1223, 0.1862, 0.12, 0.1872, 0.01171, 0.2175, 0.01156, 0.1315, 0.08401, 0.1033, 0.1094, 0.1034, 0.01158, 0.1324, 0.01163, 0.1862, 0.12, 0.1568, 0.1063, 0.1557, 0.01218, 0.1872, 0.01171, 0.6269, 0.4639, 0.6648, 0.4852, 0.6666, 0.5563, 0.6257, 0.5563, 0.1696, 0.2977, 0.1583, 0.2389, 0.1851, 0.2477, 0.1944, 0.3043, 0.6285, 0.3336, 0.6349, 0.2779, 0.6584, 0.285, 0.6618, 0.362, 0.1033, 0.2363, 0.09551, 0.2839, 0.07318, 0.2815, 0.07329, 0.2105, 0.1033, 0.1094, 0.0737, 0.08292, 0.07393, 0.01156, 0.1034, 0.01158, 0.1944, 0.3043, 0.1851, 0.2477, 0.2175, 0.2483, 0.2169, 0.3065, 0.07329, 0.2105, 0.0737, 0.08292, 0.1033, 0.1094, 0.6285, 0.3336, 0.6618, 0.362, 0.6648, 0.4852, 0.6269, 0.4639, 0.1851, 0.2477, 0.1583, 0.2389, 0.1568, 0.1063, 0.1862, 0.12, 0.1299, 0.2095, 0.1033, 0.2363, 0.1033, 0.1094, 0.1315, 0.08401, 0.2175, 0.2483, 0.1851, 0.2477, 0.1862, 0.12, 0.2175, 0.1223, 0.01337, 0.2095, 0.04258, 0.2363, 0.05014, 0.2839, 0.02642, 0.2901, 0.2175, 0.1223, 0.2175, 0.01156, 0.2471, 0.01171, 0.2482, 0.12, 0.01229, 0.08401, 0.01166, 0.01163, 0.04356, 0.01158, 0.04314, 0.1094, 0.2482, 0.12, 0.2471, 0.01171, 0.2767, 0.01218, 0.2758, 0.1063, 0.05238, 0.6329, 0.05238, 0.7052, 0.01166, 0.7068, 0.01428, 0.6511, 0.2628, 0.2977, 0.239, 0.3043, 0.2495, 0.2477, 0.2745, 0.245, 0.05238, 0.5263, 0.01881, 0.5546, 0.02435, 0.5002, 0.04771, 0.4929, 0.04258, 0.2363, 0.07329, 0.2105, 0.07318, 0.2815, 0.05014, 0.2839, 0.04314, 0.1094, 0.04356, 0.01158, 0.07393, 0.01156, 0.0737, 0.08292, 0.239, 0.3043, 0.2169, 0.3065, 0.2175, 0.2483, 0.2495, 0.2477, 0.04314, 0.1094, 0.0737, 0.08292, 0.07329, 0.2105, 0.05238, 0.5263, 0.05238, 0.6329, 0.01428, 0.6511, 0.01881, 0.5546, 0.2495, 0.2477, 0.2482, 0.12, 0.2758, 0.1063, 0.2745, 0.245, 0.01337, 0.2095, 0.01229, 0.08401, 0.04314, 0.1094, 0.04258, 0.2363, 0.2175, 0.2483, 0.2175, 0.1223, 0.2482, 0.12, 0.2495, 0.2477, 0.1033, 0.2363, 0.07329, 0.2105, 0.1033, 0.1094, 0.04258, 0.2363, 0.04314, 0.1094, 0.07329, 0.2105])
me_cube.materials.append(mat_skin)
me_cube.materials.append(mat_dress)
me_cube.materials.append(mat_blouse)
me_cube.materials.append(mat_shoes)
me_cube.materials.append(mat_buttons)
me_cube.materials.append(mat_ribbons)
me_cube.materials.append(mat_hair)
me_cube.use_remesh_preserve_volume = False
me_cube.use_remesh_preserve_attributes = False
me_cube.use_mirror_x = True
me_cube.use_mirror_topology = True
me_cube.update()
arm_armature_003 = bpy.data.armatures.new('Armature.003')  # bones are not reproduced

# ---- objects
ob_armature = bpy.data.objects.new('Armature', arm_armature_003)
ob_kris = bpy.data.objects.new('Kris', me_cube)

# ---- transforms, parenting, visibility, modifiers, constraints
ob_armature.location = (0.0, -0.06791, 0.001883)
ob_armature.display_type = 'WIRE'
ob_armature.show_in_front = True
ob_armature.lineart.crease_threshold = 0.0
ob_kris.parent = ob_armature
ob_kris.matrix_parent_inverse = Matrix(((1.0, 0.0, 0.0, 0.0), (0.0, 1.0, 0.0, 0.06791), (0.0, 0.0, 1.0, -0.001883), (0.0, 0.0, 0.0, 1.0)))
ob_kris.location = (1.49e-08, -0.06021, -0.0006261)
ob_kris.rotation_euler = (1.571, 0.0, 0.0)
ob_kris.lock_rotations_4d = False
ob_kris.empty_display_type = 'ARROWS'
ob_kris.lineart.crease_threshold = 0.0
ob_kris.use_mesh_mirror_x = True
_vg = ob_kris.vertex_groups.new(name='Root')
_vg = ob_kris.vertex_groups.new(name='Waist')
for _i, _w in zip([0, 1, 2, 3, 6, 7, 8, 9, 10, 11, 14, 15, 56, 59, 66, 71, 148, 150, 152, 154, 157, 161, 189, 190, 191, 192, 195, 196, 197, 198, 199, 200, 203, 204, 205, 206, 210, 211, 251, 252, 255, 256, 264, 267, 268, 269, 272, 273, 370, 372, 374, 376, 379, 383, 437, 438, 439, 440, 441, 442, 443, 444, 445, 446, 447, 448, 449, 450, 451, 452, 453, 454, 455, 456, 457, 458, 459, 460, 461, 462, 463, 464, 465, 466, 467, 468, 469, 470, 471, 472, 473, 474, 475, 476], [0.0, 0.0, 0.09196, 0.8448, 0.8034, 0.03567, 0.8138, 0.03357, 0.8537, 0.1136, 0.0, 0.0, 0.01975, 0.008636, 0.0276, 0.01015, 0.5775, 0.4968, 0.8006, 0.641, 0.0, 0.0, 0.0, 0.0, 0.09196, 0.8448, 0.8034, 0.03569, 0.8138, 0.03357, 0.8537, 0.1136, 0.0, 0.0, 0.0, 0.0, 0.8944, 0.8701, 0.01974, 0.02189, 0.008602, 0.01036, 0.02759, 0.06621, 0.08895, 0.02989, 0.01011, 0.017, 0.5775, 0.4968, 0.8006, 0.641, 0.0, 0.0, 0.0, 0.0, 0.8448, 0.7908, 0.1588, 0.05838, 0.8034, 0.08506, 0.8138, 0.8537, 0.0, 0.0, 0.3201, 0.0, 0.2712, 0.0, 0.0, 0.0, 0.8448, 0.7908, 0.1588, 0.05838, 0.8034, 0.08506, 0.8138, 0.8537, 0.0, 0.0, 0.0, 0.0, 0.8944, 0.6076, 0.1942, 0.8701, 0.3201, 0.0, 0.2712, 0.0, 0.0, 0.4474]): _vg.add([_i], _w, 'REPLACE')
_vg = ob_kris.vertex_groups.new(name='Chest')
for _i, _w in zip([2, 3, 6, 7, 8, 9, 10, 11, 12, 13, 56, 57, 58, 59, 60, 61, 64, 66, 69, 70, 71, 72, 74, 75, 76, 77, 82, 87, 88, 102, 103, 104, 105, 106, 107, 108, 109, 110, 111, 112, 113, 114, 115, 116, 117, 118, 119, 120, 121, 122, 123, 124, 125, 126, 127, 128, 129, 130, 131, 132, 133, 134, 135, 136, 137, 138, 139, 140, 141, 142, 143, 144, 191, 192, 195, 196, 197, 198, 199, 200, 201, 202, 207, 208, 210, 211, 251, 252, 253, 254, 255, 256, 257, 258, 259, 262, 264, 267, 268, 269, 270, 271, 272, 273, 274, 275, 277, 278, 280, 283, 285, 293, 298, 299, 301, 320, 321, 322, 323, 324, 325, 326, 327, 328, 329, 330, 331, 332, 333, 334, 335, 336, 337, 338, 339, 340, 341, 342, 343, 344, 345, 346, 347, 348, 349, 350, 351, 352, 353, 354, 355, 356, 357, 358, 359, 360, 361, 362, 363, 364, 368, 411, 412, 413, 414, 415, 416, 417, 418, 419, 420, 421, 422, 423, 424, 425, 426, 427, 428, 429, 430, 431, 432, 433, 434, 435, 436, 439, 443, 445, 446, 455, 459, 461, 462, 467, 470], [0.6283, 0.1158, 0.2909, 0.0781, 0.1492, 0.08761, 0.2399, 0.5429, 0.1377, 0.02853, 0.3853, 0.01151, 0.04096, 0.2156, 0.1049, 0.2655, 0.1746, 0.3984, 0.01137, 0.03313, 0.2072, 0.1057, 0.1072, 0.001402, 0.2291, 0.04458, 0.023, 0.05166, 0.06558, 0.03309, 0.03146, 0.0333, 0.03117, 0.03218, 0.04639, 0.04721, 0.05007, 0.05246, 0.04829, 0.008234, 0.0119, 0.01304, 0.01278, 0.009648, 0.009958, 0.009984, 0.009312, 0.009235, 0.1326, 0.2442, 0.00899, 0.009926, 0.001009, 0.00386, 0.008371, 0.001743, 0.001123, 0.0156, 0.01211, 0.01223, 0.01236, 0.01202, 0.4907, 0.1337, 0.1262, 0.2725, 0.2538, 0.3631, 0.6297, 0.05854, 0.02026, 0.02829, 0.6283, 0.1158, 0.2909, 0.07813, 0.1492, 0.08758, 0.2399, 0.5429, 0.1376, 0.02858, 0.08197, 0.5314, 0.2927, 0.1474, 0.3852, 0.606, 0.01161, 0.04044, 0.2155, 0.465, 0.1049, 0.5986, 0.2654, 0.1733, 0.3984, 0.6815, 0.7379, 0.6045, 0.01149, 0.03244, 0.2071, 0.4736, 0.1057, 0.4849, 0.107, 0.001466, 0.2234, 0.05074, 0.07859, 0.02376, 0.05228, 0.07316, 0.09901, 0.03327, 0.03124, 0.03372, 0.03147, 0.03268, 0.04729, 0.0481, 0.05058, 0.05302, 0.04926, 0.01384, 0.01459, 0.01549, 0.01532, 0.01312, 0.01337, 0.01338, 0.2987, 0.01298, 0.01231, 0.1179, 0.2406, 0.01289, 0.01353, 0.003504, 0.006164, 0.01064, 0.004172, 0.003611, 0.01698, 0.01478, 0.01487, 0.01498, 0.0147, 0.4873, 0.1271, 0.09996, 0.268, 0.2426, 0.4802, 0.3536, 0.6419, 0.05744, 0.01421, 0.01602, 0.279, 0.1746, 0.2291, 0.06558, 0.1326, 0.2442, 0.4907, 0.1337, 0.1262, 0.2725, 0.2538, 0.3631, 0.6297, 0.1733, 0.2234, 0.07316, 0.09901, 0.1179, 0.2406, 0.4873, 0.1271, 0.09996, 0.268, 0.2426, 0.4802, 0.3536, 0.6419, 0.1158, 0.2909, 0.1492, 0.2399, 0.1158, 0.2909, 0.1492, 0.2399, 0.2927, 0.1474]): _vg.add([_i], _w, 'REPLACE')
_vg = ob_kris.vertex_groups.new(name='Neck')
for _i, _w in zip([2, 4, 5, 6, 8, 9, 12, 16, 17, 26, 29, 56, 58, 59, 61, 62, 63, 64, 65, 66, 67, 68, 70, 71, 73, 74, 75, 76, 77, 79, 80, 82, 83, 87, 88, 91, 92, 93, 95, 101, 102, 103, 104, 105, 106, 107, 108, 109, 110, 111, 112, 113, 114, 115, 116, 117, 118, 119, 120, 121, 122, 123, 124, 125, 126, 127, 128, 129, 130, 131, 132, 133, 134, 136, 138, 142, 145, 146, 191, 193, 194, 195, 197, 198, 201, 207, 208, 209, 212, 221, 224, 251, 252, 254, 255, 258, 259, 260, 261, 262, 263, 264, 265, 266, 269, 271, 272, 275, 276, 277, 278, 279, 280, 281, 282, 283, 286, 287, 288, 289, 290, 293, 294, 298, 299, 308, 309, 311, 313, 319, 320, 321, 322, 323, 324, 325, 326, 327, 328, 329, 330, 331, 332, 333, 334, 335, 336, 338, 339, 340, 341, 342, 343, 344, 345, 346, 347, 348, 349, 350, 351, 352, 353, 355, 357, 362, 365, 366, 367, 368, 411, 412, 413, 414, 415, 417, 419, 423, 424, 425, 427, 428, 430, 432, 443, 445, 459, 461], [0.0, 0.0, 0.0, 0.0, 0.0, 0.0, 0.0, 0.0, 0.0, 0.0, 0.0, 0.0, 0.0, 0.0, 0.0, 0.0, 0.0, 0.0, 0.0, 0.0, 0.0, 0.01507, 0.0, 0.0, 0.05303, 0.07305, 0.1008, 0.02018, 0.0, 0.0, 0.0, 0.0, 0.0, 0.0, 0.0, 0.0, 0.0, 0.0, 0.0, 0.0, 0.0, 0.0, 0.0009927, 0.0, 0.0, 0.0, 0.0, 0.0, 0.0, 0.0, 0.0, 0.0, 0.0, 0.0, 0.0, 0.0, 0.0, 0.0, 0.0, 0.0, 0.0, 0.0, 0.0, 0.0, 0.0, 0.0, 0.0, 0.0, 0.0, 0.0, 0.0, 0.0, 0.0, 0.02157, 0.0173, 0.002722, 0.3198, 0.1243, 0.0, 0.0, 0.0, 0.0, 0.0, 0.0, 0.0, 0.4622, 0.09172, 0.0, 0.0, 0.0, 0.0, 0.0, 0.0, 0.0, 0.0, 0.02631, 0.0, 0.0, 0.0, 0.0, 0.0, 0.0, 0.0, 0.01248, 0.0, 0.0, 0.0, 0.1636, 0.05018, 0.07432, 0.1004, 0.06123, 0.02322, 0.04557, 0.8729, 0.0, 0.0, 0.0, 0.0, 0.0, 0.0, 0.0, 0.0, 0.0, 0.0, 0.0, 0.0, 0.0, 0.0, 0.0, 0.0, 0.0, 0.0009927, 0.0, 0.0, 0.0, 0.0, 0.0, 0.0, 0.0, 0.0, 0.0, 0.0, 0.0, 0.0, 0.0, 0.0, 0.0, 0.0, 0.0, 0.0, 0.0, 0.0, 0.0, 0.0, 0.0, 0.0, 0.0, 0.0, 0.0, 0.0, 0.0, 0.0, 0.02157, 0.01987, 0.01645, 0.8729, 0.3213, 0.1097, 0.08732, 0.0, 0.02018, 0.0, 0.0, 0.02523, 0.02157, 0.01174, 0.0, 0.02322, 0.0, 0.0, 0.02823, 0.02157, 0.01174, 0.0, 0.0, 0.0, 0.0]): _vg.add([_i], _w, 'REPLACE')
_vg = ob_kris.vertex_groups.new(name='Head')
for _i, _w in zip([64, 77, 78, 79, 80, 81, 82, 83, 84, 85, 86, 87, 88, 89, 90, 91, 92, 93, 94, 95, 96, 97, 98, 99, 100, 101, 102, 103, 104, 105, 106, 107, 108, 109, 110, 111, 121, 136, 137, 138, 139, 142, 143, 144, 145, 146, 262, 279, 281, 282, 283, 284, 285, 286, 287, 288, 289, 290, 291, 292, 293, 294, 295, 296, 297, 298, 299, 300, 301, 302, 303, 304, 305, 306, 307, 308, 309, 310, 311, 312, 313, 314, 315, 316, 317, 318, 319, 320, 322, 323, 324, 325, 326, 327, 328, 329, 340, 355, 356, 357, 358, 362, 363, 364, 365, 366, 367, 411, 413, 414, 417, 418, 419, 420, 423, 425, 426, 427, 430, 431, 432, 433], [0.7321, 0.816, 0.9573, 0.9184, 0.9103, 0.9674, 0.8603, 0.9456, 0.9607, 1.003, 0.9924, 0.8153, 0.7912, 0.9976, 0.9884, 0.9754, 0.9687, 0.9736, 0.9804, 0.9672, 0.9782, 0.979, 0.9782, 0.9723, 0.9751, 0.9392, 0.2653, 0.6198, 0.1794, 0.07385, 0.2801, 0.2098, 0.5861, 0.6063, 0.6344, 0.1603, 0.8148, 0.7858, 0.8374, 0.662, 0.7126, 0.886, 0.9499, 0.9236, 0.5969, 0.7628, 0.7246, 0.9064, 0.9408, 0.1041, 0.816, 0.9578, 0.8913, 1.0, 0.9117, 1.0, 1.0, 0.9103, 0.9689, 0.967, 0.8603, 0.9426, 0.9659, 1.035, 0.9938, 0.8059, 0.7699, 0.9846, 0.8781, 0.9987, 0.9821, 0.9903, 0.9976, 1.003, 0.9888, 0.9746, 0.9679, 0.995, 0.9653, 0.9808, 0.9649, 0.9789, 0.9804, 0.9792, 0.9708, 0.9767, 0.9384, 0.2653, 0.1794, 0.07385, 0.2801, 0.2098, 0.5861, 0.6063, 0.6344, 0.1603, 0.8303, 0.7843, 0.8708, 0.6609, 0.7263, 0.8744, 0.9577, 0.929, 0.1041, 0.5967, 0.7898, 0.7321, 0.7912, 0.8148, 0.7858, 0.8374, 0.662, 0.7126, 0.7246, 0.7699, 0.8781, 0.8303, 0.7843, 0.8708, 0.6609, 0.7263]): _vg.add([_i], _w, 'REPLACE')
_vg = ob_kris.vertex_groups.new(name='Shoulder.L')
for _i, _w in zip([2, 4, 5, 7, 9, 11, 12, 13, 16, 17, 26, 29, 56, 57, 58, 59, 60, 61, 62, 63, 65, 66, 67, 68, 69, 70, 71, 72, 73, 74, 75, 77, 80, 88, 102, 103, 104, 105, 106, 108, 109, 110, 112, 113, 114, 115, 116, 117, 118, 119, 120, 122, 123, 124, 125, 126, 127, 128, 129, 130, 131, 132, 133, 134, 145, 146, 191, 192, 193, 194, 195, 197, 198, 201, 207, 208, 209, 212, 221, 224, 251, 252, 254, 256, 257, 258, 259, 260, 263, 264, 265, 266, 267, 268, 269, 271, 272, 273, 274, 275, 276, 277, 278, 283, 290, 298, 299, 313, 320, 321, 322, 323, 324, 325, 326, 327, 328, 329, 330, 331, 332, 333, 334, 335, 336, 338, 339, 342, 343, 344, 345, 346, 347, 348, 349, 350, 351, 352, 353, 366, 367, 368, 412, 413, 415, 423, 428, 429, 432, 435, 455, 459, 461], [0.08735, 0.7264, 0.7532, 0.06269, 0.07928, 0.1001, 0.733, 0.8773, 0.9163, 0.9155, 0.07098, 0.05391, 0.3605, 0.8725, 0.8734, 0.4517, 0.7612, 0.6291, 0.8629, 0.7508, 0.7731, 0.339, 0.8736, 0.8502, 0.8634, 0.9718, 0.4469, 0.7566, 0.7491, 0.7336, 0.7622, 0.01592, 0.02784, 0.01282, 0.3502, 0.1617, 0.1914, 0.01954, 0.2137, 0.08577, 0.08624, 0.09166, 0.2998, 0.3604, 0.3359, 0.4621, 0.1602, 0.003887, 0.1162, 0.1262, 0.3719, 1.0, 0.3211, 0.08274, 0.1913, 0.2594, 0.4387, 0.3566, 0.06238, 0.2247, 0.3028, 0.06802, 0.144, 0.119, 0.08026, 0.1013, 0.0, 0.0, 0.0, 0.0, 0.0, 0.0, 0.0, 0.0, 0.1961, 0.0, 0.0, 0.0, 0.0, 0.0, 0.0, 0.0, 0.0, 0.2097, 0.02652, 0.0, 0.001633, 0.0, 0.0, 0.0, 0.0, 0.0, 0.07718, 0.0, 0.0, 0.0, 0.0, 0.2031, 0.01629, 0.0, 0.0, 0.0, 0.03856, 0.0, 0.0, 0.0, 0.0, 0.0, 0.0, 0.0, 0.0, 0.0, 0.0, 0.0, 0.0, 0.0, 0.0, 0.0, 0.0, 0.0, 0.0, 0.0, 0.0, 0.0, 0.0, 0.0, 0.0, 0.0, 0.0, 0.0, 0.0, 0.0, 0.0, 0.0, 0.0, 0.0, 0.0, 0.0, 0.0, 0.0, 0.0, 0.306, 1.0, 0.01282, 1.0, 0.0, 0.0, 0.0, 0.0, 0.0, 0.0, 0.0, 0.0]): _vg.add([_i], _w, 'REPLACE')
_vg = ob_kris.vertex_groups.new(name='UpperArm.L')
for _i, _w in zip([4, 5, 7, 9, 22, 23, 24, 25, 26, 29, 32, 33, 62, 63, 65, 67], [0.2379, 0.2136, 0.0, 0.0, 0.4507, 0.9757, 0.8776, 0.5963, 0.9144, 0.912, 0.9443, 0.8187, 0.1123, 0.2133, 0.1922, 0.101]): _vg.add([_i], _w, 'REPLACE')
_vg = ob_kris.vertex_groups.new(name='Forearm.L')
for _i, _w in zip([2, 4, 7, 9, 11, 13, 16, 17, 18, 19, 20, 21, 22, 23, 24, 25, 27, 28, 30, 31, 32, 33, 34, 35, 36, 37, 48, 49, 51, 56, 57, 60, 61, 62, 63, 64, 66, 67, 68, 69, 71, 72, 73, 75, 76, 77, 84, 85, 86, 87, 88, 89, 100, 101, 102, 104, 106, 109, 110, 111, 112, 113, 116, 118, 119, 120, 121, 122, 123, 127, 131, 132, 133, 134, 135, 136, 137, 138, 139, 140, 142, 143, 144, 146, 207, 256, 266, 267, 273, 276, 278, 279, 285, 300, 301, 337, 356, 358, 359, 360, 361, 368, 411, 412, 413, 414, 415, 416, 417, 418, 419, 420, 421, 426, 431, 433, 434, 435, 436], [0.0, 0.0, 0.0, 0.0, 0.0, 0.0, 0.0, 0.0, 0.7328, 0.6682, 0.7603, 0.6426, 0.8741, 0.3474, 0.1754, 0.9647, 0.7163, 0.6875, 0.7291, 0.6762, 0.964, 0.9849, 0.7304, 0.6259, 0.8245, 0.4846, 0.1225, 0.1951, 0.04513, 0.0, 0.0, 0.0, 0.0, 0.0, 0.0, 0.0, 0.0, 0.0, 0.0, 0.0, 0.0, 0.0, 0.0, 0.0, 0.0, 0.0, 0.0, 0.0, 0.0, 0.0, 0.0, 0.0, 0.0, 0.0, 0.0, 0.0, 0.0, 0.0, 0.0, 0.0, 0.0, 0.0, 0.0, 0.0, 0.0, 0.0, 0.0, 0.0, 0.0, 0.0, 0.0, 0.0, 0.0, 0.0, 0.0, 0.0, 0.0, 0.0, 0.0, 0.0, 0.0, 0.0, 0.0, 0.0, 0.0, 0.0, 0.0, 0.0, 0.0, 0.0, 0.0, 0.0, 0.0, 0.0, 0.0, 0.0, 0.0, 0.0, 0.0, 0.0, 0.0, 0.0, 0.0, 0.0, 0.0, 0.0, 0.0, 0.0, 0.0, 0.0, 0.0, 0.0, 0.0, 0.0, 0.0, 0.0, 0.0, 0.0, 0.0]): _vg.add([_i], _w, 'REPLACE')
_vg = ob_kris.vertex_groups.new(name='Hand.L')
for _i, _w in zip([18, 34, 36, 38, 39, 40, 41, 42, 43, 44, 45, 46, 47, 50, 51], [0.003734, 0.05762, 0.01245, 0.8654, 0.6085, 0.8079, 0.2661, 0.06639, 0.04165, 0.1925, 0.06264, 0.1035, 0.08017, 0.1157, 0.3514]): _vg.add([_i], _w, 'REPLACE')
_vg = ob_kris.vertex_groups.new(name='Fingers1.L')
for _i, _w in zip([38, 39, 40, 41, 42, 43, 44, 45, 46, 47], [0.01094, 0.018, 0.08388, 0.1803, 0.9401, 0.8213, 0.6267, 0.6848, 0.5946, 0.6082]): _vg.add([_i], _w, 'REPLACE')
_vg = ob_kris.vertex_groups.new(name='Fingers2.L')
for _i, _w in zip([40, 41, 42, 43, 44, 45, 46, 47], [0.0047, 0.03496, 0.4216, 0.3915, 0.7924, 0.4018, 0.9985, 0.9962]): _vg.add([_i], _w, 'REPLACE')
_vg = ob_kris.vertex_groups.new(name='Thumb.L')
for _i, _w in zip([18, 19, 20, 21, 22, 23, 25, 27, 28, 30, 31, 32, 33, 34, 35, 36, 37, 38, 39, 40, 41, 42, 43, 45, 46, 47, 48, 49, 50, 51, 52, 53, 54, 55], [0.0, 0.0, 0.0, 0.0, 0.0, 0.0, 0.0, 0.0, 0.0, 0.0, 0.0, 0.0, 0.0, 0.0, 0.4145, 0.0, 0.4574, 0.0, 0.0, 0.0, 0.0, 0.0, 0.0, 0.0, 0.04663, 0.0, 0.8659, 0.8229, 0.1742, 0.5704, 0.9998, 0.9696, 0.9804, 1.004]): _vg.add([_i], _w, 'REPLACE')
_vg = ob_kris.vertex_groups.new(name='Shoulder.R')
for _i, _w in zip([2, 3, 4, 5, 6, 8, 9, 12, 16, 17, 26, 29, 56, 58, 60, 61, 62, 65, 66, 67, 68, 70, 71, 72, 73, 74, 75, 77, 80, 87, 88, 95, 102, 103, 104, 105, 106, 107, 108, 109, 110, 111, 112, 113, 114, 115, 116, 117, 118, 119, 120, 123, 124, 125, 126, 127, 128, 129, 130, 131, 132, 133, 134, 145, 146, 191, 193, 194, 196, 198, 200, 201, 202, 207, 208, 209, 212, 221, 224, 251, 252, 253, 254, 255, 256, 257, 258, 259, 260, 261, 263, 264, 265, 266, 267, 268, 269, 270, 271, 272, 273, 274, 275, 276, 277, 278, 283, 290, 299, 320, 321, 322, 323, 324, 326, 327, 328, 330, 331, 332, 333, 334, 335, 336, 338, 339, 341, 342, 343, 344, 345, 346, 347, 348, 349, 350, 351, 352, 353, 366, 367, 368, 411, 415, 416, 419, 421, 424, 425, 428, 439, 443, 445], [0.0, 0.0, 0.0, 0.0, 0.0, 0.0, 0.0, 0.0, 0.0, 0.0, 0.0, 0.0, 0.0, 0.0, 0.02651, 0.001633, 0.0, 0.0, 0.0, 0.0, 0.0, 0.0, 0.0, 0.01628, 0.0, 0.0, 0.03848, 0.0, 0.0, 0.0, 0.0, 0.0, 0.0, 0.0, 0.0, 0.0, 0.0, 0.0, 0.0, 0.0, 0.0, 0.0, 0.0, 0.0, 0.0, 0.0, 0.0, 0.0, 0.0, 0.0, 0.0, 0.0, 0.0, 0.0, 0.0, 0.0, 0.0, 0.0, 0.0, 0.0, 0.0, 0.0, 0.0, 0.0, 0.0, 0.08773, 0.727, 0.7784, 0.0634, 0.0804, 0.1002, 0.7345, 0.8771, 0.196, 0.0, 0.9161, 0.9155, 0.0766, 0.05497, 0.3613, 0.0, 0.8726, 0.8734, 0.4533, 0.2097, 0.7613, 0.0, 0.6291, 0.8613, 0.7514, 0.7959, 0.3399, 0.8718, 0.849, 0.07721, 0.0, 0.0, 0.8635, 0.9718, 0.4486, 0.2031, 0.7567, 0.0, 0.7464, 0.7336, 0.7617, 0.01518, 0.02784, 0.01625, 0.3502, 0.1617, 0.1914, 0.01954, 0.2137, 0.08577, 0.08624, 0.09166, 0.2998, 0.3604, 0.3359, 0.4621, 0.1602, 0.003887, 0.1162, 0.1262, 0.3719, 1.0, 0.3211, 0.08274, 0.1913, 0.2594, 0.4387, 0.3566, 0.06238, 0.2247, 0.3028, 0.06802, 0.144, 0.119, 0.07944, 0.08707, 0.306, 0.0, 0.0, 0.0, 0.0, 0.0, 1.0, 0.01625, 1.0, 0.0, 0.0, 0.0]): _vg.add([_i], _w, 'REPLACE')
_vg = ob_kris.vertex_groups.new(name='UpperArm.R')
for _i, _w in zip([129, 191, 192, 193, 194, 195, 196, 197, 198, 199, 200, 201, 202, 208, 209, 212, 217, 218, 219, 220, 221, 224, 227, 228, 251, 252, 253, 254, 255, 256, 257, 258, 259, 260, 261, 262, 263, 264, 265, 266, 267, 268, 269, 270, 271, 272, 273, 274, 275, 276, 277, 279, 280, 283, 286, 290, 293, 295, 298, 299, 301, 313, 320, 321, 322, 323, 324, 325, 326, 327, 328, 329, 330, 331, 332, 333, 334, 335, 336, 338, 339, 340, 342, 343, 344, 345, 346, 347, 348, 349, 350, 351, 352, 353, 355, 356, 357, 364, 365, 366, 367, 423, 424, 425, 426, 427, 430, 431, 432, 455, 459, 461, 462], [0.0, 0.0, 0.0, 0.2367, 0.1921, 0.0, 0.0, 0.0, 0.0, 0.005322, 0.1953, 0.0, 0.001728, 0.0, 0.0, 0.0, 0.4507, 0.9757, 0.8776, 0.5963, 0.9083, 0.9099, 0.9443, 0.8187, 0.0, 0.0, 0.06348, 0.0, 0.2483, 0.002215, 0.06237, 0.0, 0.0, 0.1122, 0.2121, 0.0, 0.1727, 0.0, 0.1011, 0.0, 0.03241, 0.0, 0.0, 0.07487, 0.0, 0.0, 0.006442, 0.07159, 0.0, 0.0, 0.0, 0.0, 0.0, 0.0, 0.0, 0.0, 0.006178, 0.0, 0.0, 0.0, 0.0, 0.0, 0.0, 0.0, 0.0, 0.0, 0.0, 0.0, 0.0, 0.0, 0.0, 0.0, 0.0, 0.0, 0.0, 0.0, 0.0, 0.0, 0.0, 0.0, 0.2597, 0.0, 0.0, 0.0, 0.0, 0.0, 0.0, 0.0, 0.0, 0.0, 0.0, 0.0, 0.0, 0.0, 0.0, 0.0, 0.0, 0.0, 0.0, 0.0, 0.0, 0.0, 0.0, 0.0, 0.0, 0.0, 0.0, 0.0, 0.0, 0.0, 0.0, 0.0, 0.005322]): _vg.add([_i], _w, 'REPLACE')
_vg = ob_kris.vertex_groups.new(name='Forearm.R')
for _i, _w in zip([68, 73, 75, 137, 139, 140, 141, 191, 193, 196, 198, 200, 202, 207, 209, 212, 213, 214, 215, 216, 217, 218, 219, 220, 222, 223, 225, 226, 227, 228, 229, 230, 231, 232, 243, 244, 251, 253, 256, 257, 259, 260, 261, 262, 264, 265, 266, 267, 270, 272, 273, 274, 276, 278, 279, 280, 283, 285, 295, 296, 297, 298, 299, 300, 301, 306, 318, 319, 320, 322, 324, 327, 328, 329, 330, 331, 334, 336, 337, 338, 339, 340, 341, 342, 346, 350, 351, 352, 353, 354, 355, 356, 357, 358, 359, 360, 362, 363, 364, 367, 368, 418, 420, 421, 422, 423, 424, 425, 426, 427, 428, 429, 430, 431, 432, 433, 434, 435], [0.0, 0.0, 0.0, 0.0, 0.0, 0.0, 0.0, 0.0, 0.0, 0.0, 0.0, 0.0, 0.0, 0.0, 0.0, 0.0, 0.7394, 0.6758, 0.7669, 0.6486, 0.8741, 0.3474, 0.1754, 0.9647, 0.723, 0.6944, 0.7358, 0.6826, 0.9642, 0.9851, 0.7372, 0.6374, 0.8323, 0.489, 0.123, 0.2192, 0.0, 0.0, 0.0, 0.0, 0.0, 0.0, 0.0, 0.0, 0.0, 0.0, 0.0, 0.0, 0.0, 0.0, 0.0, 0.0, 0.0, 0.0, 0.0, 0.0, 0.0, 0.0, 0.0, 0.0, 0.0, 0.0, 0.0, 0.0, 0.0, 0.0, 0.0, 0.0, 0.0, 0.0, 0.0, 0.0, 0.0, 0.0, 0.0, 0.0, 0.0, 0.0, 0.0, 0.0, 0.0, 0.0, 0.0, 0.0, 0.0, 0.0, 0.0, 0.0, 0.0, 0.0, 0.0, 0.0, 0.0, 0.0, 0.0, 0.0, 0.0, 0.0, 0.0, 0.0, 0.0, 0.0, 0.0, 0.0, 0.0, 0.0, 0.0, 0.0, 0.0, 0.0, 0.0, 0.0, 0.0, 0.0, 0.0, 0.0, 0.0, 0.0]): _vg.add([_i], _w, 'REPLACE')
_vg = ob_kris.vertex_groups.new(name='Hand.R')
for _i, _w in zip([213, 215, 222, 229, 231, 233, 234, 235, 236, 237, 238, 239, 240, 241, 242, 244, 245, 246], [0.01796, 0.004032, 0.002323, 0.06417, 0.02108, 0.8446, 0.6829, 0.7868, 0.3073, 0.06523, 0.05095, 0.1883, 0.07045, 0.1047, 0.08425, 0.001077, 0.1157, 0.05241]): _vg.add([_i], _w, 'REPLACE')
_vg = ob_kris.vertex_groups.new(name='Fingers1.R')
for _i, _w in zip([233, 234, 235, 236, 237, 238, 239, 240, 241, 242], [0.01704, 0.06456, 0.08862, 0.2439, 0.9401, 0.8213, 0.6288, 0.6981, 0.5998, 0.6157]): _vg.add([_i], _w, 'REPLACE')
_vg = ob_kris.vertex_groups.new(name='Fingers2.R')
for _i, _w in zip([234, 235, 236, 237, 238, 239, 240, 241, 242], [0.01552, 0.008703, 0.0591, 0.4219, 0.3929, 0.7924, 0.4018, 0.9985, 0.9962]): _vg.add([_i], _w, 'REPLACE')
_vg = ob_kris.vertex_groups.new(name='Thumb.R')
for _i, _w in zip([213, 214, 215, 216, 217, 218, 220, 222, 223, 225, 226, 227, 228, 229, 230, 231, 232, 233, 234, 235, 236, 237, 238, 240, 241, 242, 243, 244, 245, 246, 247, 248, 249, 250], [0.0, 0.0, 0.0, 0.0, 0.0, 0.0, 0.0, 0.0, 0.0, 0.0, 0.0, 0.0, 0.0, 0.0, 0.3807, 0.0, 0.4574, 0.0, 0.0, 0.0, 0.0, 0.0, 0.0, 0.0, 0.02155, 0.0, 0.867, 0.753, 0.1742, 0.9311, 1.003, 0.9953, 0.9914, 1.024]): _vg.add([_i], _w, 'REPLACE')
_vg = ob_kris.vertex_groups.new(name='Thigh.L')
for _i, _w in zip([0, 1, 3, 6, 8, 10, 14, 15, 148, 150, 152, 154, 155, 156, 157, 158, 159, 160, 161, 162, 189, 190, 203, 204, 205, 206, 211, 370, 372, 374, 376, 437, 438, 439, 440, 441, 442, 443, 444, 445, 446, 447, 448, 449, 450, 451, 452, 453, 454, 456, 457, 463, 464, 465, 466, 468, 469, 470, 471, 472, 473, 474, 475, 476], [0.0, 0.1223, 0.08637, 0.09428, 0.1013, 0.04138, 0.117, 0.03197, 0.3775, 0.5688, 0.9021, 0.9, 0.07557, 0.9332, 0.9481, 0.02539, 0.9, 0.06018, 0.02014, 0.9398, 0.0, 0.0, 0.0, 0.0, 0.0, 0.08418, 0.03896, 0.0, 0.0, 0.0, 0.0, 0.0, 0.1223, 0.08637, 0.4487, 0.9989, 0.9153, 0.09428, 0.9617, 0.1013, 0.04138, 0.117, 0.03197, 0.9951, 1.0, 0.9797, 0.9981, 0.0, 0.0, 0.02468, 0.05473, 0.0, 0.0, 0.0, 0.08418, 0.9035, 0.4927, 0.03896, 0.0, 0.0, 0.0, 0.0, 0.1133, 0.507]): _vg.add([_i], _w, 'REPLACE')
_vg = ob_kris.vertex_groups.new(name='LowerLeg.L')
for _i, _w in zip([0, 1, 14, 15, 147, 149, 151, 153, 155, 156, 157, 158, 159, 160, 161, 162, 164, 165, 166, 167, 168, 169, 171, 172, 173, 174, 175, 176, 177, 178, 179, 180, 181, 182, 185, 186, 187, 188, 205, 206, 437, 438, 440, 447, 448, 450, 452, 465, 466, 469, 475], [0.9996, 0.9841, 0.9757, 0.9993, 0.129, 0.9391, 0.09624, 0.9249, 0.926, 0.05137, 0.04786, 0.9599, 0.5605, 0.9505, 0.9628, 0.4695, 0.0, 0.0, 0.4705, 0.0, 0.0, 0.4665, 0.0, 0.0, 0.4752, 0.0, 0.0, 0.0, 0.0, 0.4759, 0.3811, 0.0, 0.06672, 0.0, 0.0, 0.1861, 0.02181, 0.06173, 0.5237, 0.4306, 0.9996, 0.9841, 0.1232, 0.9757, 0.9993, 0.5541, 0.6843, 0.5237, 0.4306, 0.2051, 0.12]): _vg.add([_i], _w, 'REPLACE')
_vg = ob_kris.vertex_groups.new(name='Foot.L')
for _i, _w in zip([147, 149, 151, 153, 163, 164, 165, 166, 167, 168, 169, 170, 171, 172, 173, 174, 175, 176, 177, 178, 179, 180, 181, 182, 183, 184, 185, 186, 187, 188], [0.8492, 0.05908, 0.8965, 0.07352, 0.2339, 0.5353, 0.1501, 0.5298, 0.1269, 0.2289, 0.5746, 0.18, 0.5674, 0.1302, 0.523, 0.1186, 0.5285, 0.09304, 0.08298, 0.5348, 0.5202, 0.04773, 0.6714, 0.2491, 0.8628, 0.2571, 0.4425, 0.445, 0.9187, 0.8198]): _vg.add([_i], _w, 'REPLACE')
_vg = ob_kris.vertex_groups.new(name='Toes.L')
for _i, _w in zip([163, 165, 167, 168, 170, 172, 174, 176, 177, 180, 181, 182, 183, 184, 185, 186, 187, 188], [0.7554, 0.7431, 0.691, 0.7718, 0.8266, 0.7283, 0.8676, 0.8121, 0.8483, 0.9156, 0.2589, 0.5782, 0.1242, 0.6745, 0.3086, 0.3653, 0.03957, 0.1086]): _vg.add([_i], _w, 'REPLACE')
_vg = ob_kris.vertex_groups.new(name='Thigh.R')
for _i, _w in zip([0, 1, 14, 15, 148, 150, 152, 154, 189, 190, 192, 195, 197, 199, 203, 204, 205, 206, 211, 370, 372, 374, 376, 377, 378, 379, 380, 381, 382, 383, 384, 437, 438, 440, 441, 447, 448, 449, 450, 451, 452, 453, 454, 455, 456, 457, 458, 459, 460, 461, 462, 463, 464, 465, 466, 468, 469, 470, 471, 472, 473, 474, 475, 476], [0.0, 0.0, 0.0, 0.0, 0.0, 0.0, 0.0, 0.0, 0.0, 0.1223, 0.08637, 0.09428, 0.1013, 0.04138, 0.117, 0.03197, 0.0, 0.08418, 0.03896, 0.3775, 0.5688, 0.9002, 0.8957, 0.1184, 0.8547, 0.8458, 0.08325, 0.8937, 0.2647, 0.2866, 0.9347, 0.0, 0.0, 0.02469, 0.05472, 0.0, 0.0, 0.0, 0.0, 0.0, 0.0, 0.0, 0.1223, 0.08637, 0.4487, 0.9989, 0.9153, 0.09428, 0.9617, 0.1013, 0.04138, 0.117, 0.03197, 0.0, 0.08418, 0.9035, 0.4927, 0.03896, 0.9951, 1.0, 0.9797, 0.9981, 0.1133, 0.507]): _vg.add([_i], _w, 'REPLACE')
_vg = ob_kris.vertex_groups.new(name='LowerLeg.R')
for _i, _w in zip([189, 190, 203, 204, 205, 206, 369, 371, 373, 375, 377, 378, 379, 380, 381, 382, 383, 384, 386, 387, 388, 389, 390, 391, 393, 394, 395, 396, 397, 398, 399, 400, 401, 402, 403, 404, 407, 408, 409, 410, 453, 454, 456, 463, 464, 465, 466, 469, 472, 474, 475], [0.9996, 0.9841, 0.9757, 0.9993, 0.5237, 0.4306, 0.1376, 0.9605, 0.1267, 0.9255, 0.8792, 0.1369, 0.189, 0.8998, 0.5605, 0.6895, 0.6946, 0.4695, 0.0, 0.0, 0.4712, 0.0, 0.0, 0.4689, 0.0, 0.0, 0.4763, 0.0, 0.0, 0.0, 0.0, 0.4762, 0.3811, 0.0, 0.06799, 0.0, 0.0, 0.1883, 0.03945, 0.06741, 0.9996, 0.9841, 0.1232, 0.9757, 0.9993, 0.5237, 0.4306, 0.2051, 0.5541, 0.6843, 0.12]): _vg.add([_i], _w, 'REPLACE')
_vg = ob_kris.vertex_groups.new(name='Foot.R')
for _i, _w in zip([369, 371, 373, 375, 382, 385, 386, 387, 388, 389, 390, 391, 392, 393, 394, 395, 396, 397, 398, 399, 400, 401, 402, 403, 404, 405, 406, 407, 408, 409, 410], [0.8466, 0.05333, 0.8911, 0.0734, 0.03866, 0.2343, 0.5608, 0.1529, 0.5356, 0.1364, 0.2299, 0.5692, 0.1807, 0.5543, 0.1283, 0.521, 0.1191, 0.5218, 0.09215, 0.08954, 0.5446, 0.5203, 0.05032, 0.6708, 0.2342, 0.8622, 0.2538, 0.4038, 0.4435, 0.9168, 0.815]): _vg.add([_i], _w, 'REPLACE')
_vg = ob_kris.vertex_groups.new(name='Toes.R')
for _i, _w in zip([385, 387, 389, 390, 392, 394, 396, 398, 399, 402, 403, 404, 405, 406, 407, 408, 409, 410], [0.7538, 0.7301, 0.6677, 0.7694, 0.8246, 0.6879, 0.8658, 0.788, 0.8382, 0.908, 0.2588, 0.5579, 0.1238, 0.6673, 0.3052, 0.3657, 0.03956, 0.1077]): _vg.add([_i], _w, 'REPLACE')
_m = ob_kris.modifiers.new('Armature', 'ARMATURE')
_m.object = ob_armature

# ---- collection membership
col_collection_1.objects.link(ob_armature)
col_collection_1.objects.link(ob_kris)

# ---- scene / render settings (as saved in the file)
scene.frame_start = 1; scene.frame_end = 80; scene.frame_set(1)
scene.render.engine = 'BLENDER_EEVEE_NEXT'
scene.render.resolution_percentage = 50
scene.render.dither_intensity = 0.0
scene.cycles.use_denoising = False
scene.cycles.samples = 128
scene.cycles.sampling_pattern = 'TABULATED_SOBOL'
scene.cycles.use_adaptive_sampling = False
scene.cycles.use_light_tree = False
scene.cycles.blur_glossy = 0.0
scene.cycles.sample_clamp_indirect = 0.0
scene.view_settings.view_transform = 'Standard'
bpy.context.view_layer.update()

# ---- added for rendering (the .blend has no active camera and no usable light): camera, sun
cam_auto = bpy.data.cameras.new('AutoCamera')
cam_auto.lens = 50.0
cam_auto.sensor_width = 36.0
cam_auto.clip_end = 1000.0
ob_auto_camera = bpy.data.objects.new('AutoCamera', cam_auto)
scene.collection.objects.link(ob_auto_camera)
ob_auto_camera.location = (9.92758, -14.7636, 11.808)
ob_auto_camera.rotation_euler = (1.09748, -7.21219e-08, 0.694738)
scene.camera = ob_auto_camera
light_auto_sun = bpy.data.lights.new('AutoSun', 'SUN')
light_auto_sun.energy = 3.0
light_auto_sun.angle = 0.0523599
ob_auto_sun = bpy.data.objects.new('AutoSun', light_auto_sun)
scene.collection.objects.link(ob_auto_sun)
ob_auto_sun.rotation_euler = (0.872665, 0.174533, 0.523599)
bpy.context.view_layer.update()
